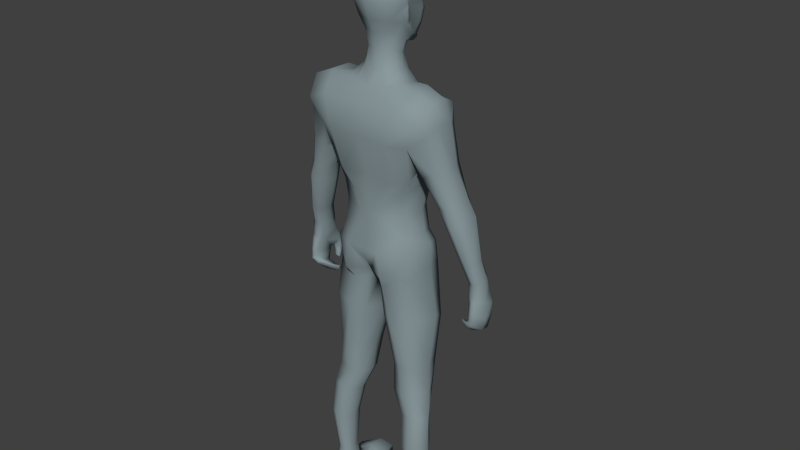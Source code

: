 # Source: zombie.blend  (saved by Blender 2.69.7; exported with 4.5.12 LTS)
import bpy
from mathutils import Matrix  # noqa: F401  (used for matrix-valued properties, if any)

bpy.ops.wm.read_factory_settings(use_empty=True)
scene = bpy.context.scene
scene.name = 'Scene'

# ---- collections
col_collection_1 = bpy.data.collections.new('Collection 1'); scene.collection.children.link(col_collection_1)

# ---- materials (node trees are filled in below, after node groups)
mat_material_001 = bpy.data.materials.new('Material.001')
mat_material_001.alpha_threshold = 0.0
mat_material_001.use_transparent_shadow = False
mat_material_001.diffuse_color = (0.2521, 0.3172, 0.3343, 1.0)
mat_material_001.roughness = 0.5
mat_material_001.specular_intensity = 0.0
mat_material_001.line_color = (0.0, 0.0, 0.0, 1.0)

# ---- material node trees

# ---- world
world_world = bpy.data.worlds.new('World'); scene.world = world_world
world_world.color = (0.05088, 0.05088, 0.05088)
world_world.use_sun_shadow = False
world_world.sun_shadow_jitter_overblur = 0.0
world_world.cycles.sampling_method = 'MANUAL'
world_world.cycles.sample_map_resolution = 256

# ---- meshes
me_cube = bpy.data.meshes.new('Cube')
me_cube.from_pydata([(-0.4382, -0.3302, 0.0005672), (-0.4382, 0.3302, 0.0005672), (0.4382, 0.3302, 0.0005672), (0.4382, -0.3302, 0.0005672), (-0.4382, -0.3302, 2.001), (-0.4382, 0.3302, 2.001), (0.4382, 0.3302, 2.001), (0.4382, -0.3302, 2.001)], [], [(4, 5, 1, 0), (5, 6, 2, 1), (6, 7, 3, 2), (7, 4, 0, 3), (0, 1, 2, 3), (7, 6, 5, 4)])
me_cube.use_remesh_preserve_volume = False
me_cube.use_remesh_preserve_attributes = False
me_cube.use_mirror_vertex_groups = False
me_cube.update()
me_darkseeker = bpy.data.meshes.new('DarkSeeker')
me_darkseeker.from_pydata([(-0.3344, 0.09959, 0.6085), (-0.0437, 0.04356, 1.286), (-0.309, 0.09416, 0.6076), (-0.3577, 0.04059, 0.6026), (-0.05265, 0.02025, 1.295), (-0.03036, -0.03268, 1.313), (-0.3561, 0.07354, 0.6072), (-0.3383, 0.02653, 0.5974), (-0.02598, 0.0626, 1.278), (-0.3122, 0.03535, 0.5973), (-0.04907, -0.005326, 1.305), (-0.3023, 0.06654, 0.6048), (-0.07688, 0.1147, 1.139), (-0.08066, 0.1482, 1.054), (-0.1564, 0.116, 1.06), (-0.1303, 0.08367, 1.168), (-0.08258, 0.1529, 0.9856), (-0.1445, 0.0979, 1.004), (-0.2066, 0.07591, 1.161), (-0.1652, 0.06557, 1.048), (-0.0318, -0.08039, 0.7832), (-0.113, -0.04612, 0.7954), (-0.09594, 0.09155, 0.7876), (-0.04424, 0.1169, 0.7679), (-0.1274, 0.03234, 0.7924), (-0.1595, 0.03063, 0.9663), (-0.1643, 0.0116, 0.9878), (-0.2489, 0.05693, 0.8019), (-0.2898, 0.08241, 0.812), (-0.2679, 0.06845, 0.8958), (-0.2268, 0.0486, 0.8797), (-0.3224, 0.0487, 0.8249), (-0.3119, -0.01002, 0.8219), (-0.2915, -0.01402, 0.8777), (-0.2926, 0.03912, 0.8926), (-0.2875, -0.03599, 0.8064), (-0.2715, -0.03579, 0.8556), (-0.2544, -0.01932, 0.8047), (-0.2362, -0.02715, 0.8553), (-0.227, 0.01681, 0.8039), (-0.2145, 0.006975, 0.8643), (-0.2365, 0.07194, 0.978), (-0.1907, 0.06594, 0.9516), (-0.268, -0.03019, 0.9855), (-0.2636, 0.02347, 0.9863), (-0.2372, -0.06159, 0.974), (-0.1966, -0.05567, 0.9509), (-0.1771, 0.002214, 0.9404), (-0.219, 0.06506, 1.094), (-0.2378, -0.04232, 1.12), (-0.2447, 0.01635, 1.121), (-0.2189, -0.08492, 1.089), (-0.1653, -0.09361, 1.049), (-0.2231, -0.05939, 1.19), (-0.2168, 0.0164, 1.19), (-0.2161, -0.1003, 1.127), (-0.1336, -0.1209, 1.162), (-0.1602, -0.05442, 1.215), (-0.1047, -0.1282, 1.054), (-0.04702, -0.08728, 0.8555), (-0.1117, -0.061, 0.8674), (-0.09283, -0.09143, 0.9155), (-0.1483, -0.05765, 0.9271), (-0.06306, 0.1286, 0.8784), (-0.112, 0.1019, 0.8804), (-0.1347, 0.03744, 0.8872), (-0.05534, -0.06295, 1.209), (-0.08999, -0.03737, 1.219), (-0.06114, 0.07909, 1.191), (-0.08944, 0.05086, 1.201), (-0.1567, 0.01502, 1.217), (-0.0941, 0.01054, 1.212), (-0.05815, -0.1163, 0.6749), (-0.01145, -0.07814, 0.5854), (-0.2028, -0.01595, -0.2992), (-0.1957, -0.01565, -0.2314), (-0.1799, 0.008047, -0.2198), (-0.1835, 0.01314, -0.2841), (-0.1923, -0.05261, -0.2993), (-0.1899, -0.0453, -0.2309), (-0.1675, -0.06712, -0.3022), (-0.1669, -0.05716, -0.2318), (-0.1401, -0.06008, -0.3016), (-0.1445, -0.05152, -0.2313), (-0.1279, -0.02852, -0.2988), (-0.1345, -0.02608, -0.2306), (-0.1381, 0.01043, -0.2924), (-0.1429, 0.005967, -0.2255), (-0.161, 0.02871, -0.2796), (-0.1618, 0.02094, -0.2154), (-0.07354, 0.07552, 0.2331), (-0.1106, 0.09233, 0.2338), (-0.09155, 0.1126, 0.3807), (-0.03469, 0.08554, 0.3851), (-0.1564, 0.07513, 0.2349), (-0.1605, 0.09563, 0.3953), (-0.1757, 0.01749, 0.2392), (-0.1891, 0.0323, 0.4242), (-0.1547, -0.04873, 0.2409), (-0.1608, -0.05585, 0.4313), (-0.1148, -0.06656, 0.2414), (-0.08331, -0.08427, 0.4272), (-0.07393, -0.04382, 0.235), (-0.03778, -0.05184, 0.4144), (-0.05559, 0.01835, 0.2431), (-0.0167, 0.01828, 0.4011), (-0.1143, 0.08528, 0.7042), (-0.1424, 0.0269, 0.7189), (-0.1198, -0.04784, 0.7162), (-0.04704, 0.1082, 0.6365), (-0.01261, 0.09106, 0.5869), (-0.1321, 0.09736, 0.6653), (-0.1637, 0.0288, 0.6876), (-0.144, -0.05884, 0.6571), (-0.0642, 0.1183, 0.6188), (-0.07321, -0.1086, 0.5798), (-0.01776, -0.0624, 0.565), (-0.1428, 0.09677, 0.5938), (-0.1624, 0.03275, 0.6069), (-0.1389, -0.05326, 0.5805), (-0.06788, 0.1212, 0.5848), (-0.05648, -0.08361, 0.5383), (-0.0222, -0.05394, 0.5385), (-0.1962, 0.04056, -0.3335), (-0.2144, 0.01182, -0.3544), (-0.1984, -0.06211, -0.3598), (-0.1714, -0.08644, -0.3551), (-0.1393, -0.08103, -0.3619), (-0.1226, -0.04252, -0.3502), (-0.1352, 0.01701, -0.3484), (-0.1658, 0.0665, -0.318), (-0.07305, -0.0436, 0.1306), (-0.06498, 0.005494, 0.1262), (-0.08499, 0.05183, 0.1141), (-0.1178, -0.06015, 0.1344), (-0.1138, 0.07726, 0.1071), (-0.1647, -0.04508, 0.139), (-0.1602, 0.05447, 0.1256), (-0.184, 0.006729, 0.1432), (-0.1167, -0.05612, 0.04797), (-0.09725, -0.01454, 0.0416), (-0.1105, 0.01989, 0.03815), (-0.1542, -0.06803, 0.06008), (-0.1385, 0.04314, 0.02839), (-0.1869, -0.05304, 0.0548), (-0.1732, 0.02247, 0.03371), (-0.201, -0.01632, 0.0498), (-0.234, 0.1291, -0.3515), (-0.1717, 0.1127, -0.3255), (-0.1765, 0.1745, -0.3361), (-0.2372, 0.08218, -0.3569), (-0.1315, 0.1878, -0.3533), (-0.126, 0.111, -0.3604), (-0.1864, 0.1872, -0.3533), (-0.1867, 0.09644, -0.3832), (-0.1879, 0.1818, -0.3833), (-0.1304, 0.1901, -0.3853), (-0.1267, 0.1108, -0.3857), (-0.1715, -0.005926, -0.3837), (-0.138, 0.007396, -0.3848), (-0.2397, 0.08039, -0.3835), (-0.2387, 0.1311, -0.3827), (-0.2191, -0.0008693, -0.3807), (-0.1721, -0.06423, -0.3836), (-0.1288, -0.03878, -0.3853), (-0.1755, -0.09124, -0.3827), (-0.1389, -0.08236, -0.3862), (-0.2015, -0.06684, -0.3817), (-0.3477, 0.09863, 0.4709), (-0.3642, 0.09305, 0.476), (-0.354, 0.1036, 0.4908), (-0.3403, 0.1054, 0.4868), (-0.3321, 0.09439, 0.4788), (-0.3245, 0.1059, 0.492), (-0.3191, 0.1206, 0.5341), (-0.3465, 0.1171, 0.5238), (-0.3526, 0.09338, 0.5562), (-0.3243, 0.104, 0.5573), (-0.3076, 0.1207, 0.5236), (-0.3125, 0.1007, 0.5565), (-0.3641, 0.05939, 0.5298), (-0.3671, 0.05943, 0.4753), (-0.3509, 0.01635, 0.4956), (-0.3503, 0.0245, 0.541), (-0.3619, 0.05909, 0.5525), (-0.35, 0.02836, 0.5504), (-0.3641, 0.09322, 0.5173), (-0.3585, 0.1054, 0.5025), (-0.3318, 0.05973, 0.4793), (-0.3191, 0.05915, 0.5239), (-0.32, 0.02811, 0.537), (-0.3271, 0.01734, 0.4989), (-0.3097, 0.09475, 0.5145), (-0.3072, 0.1085, 0.5099), (-0.339, 0.01216, 0.5001), (-0.3364, 0.02129, 0.5425), (-0.3285, 0.02224, 0.5466), (-0.3153, 0.03416, 0.5507), (-0.3495, 0.01325, 0.4591), (-0.3404, 0.007752, 0.4675), (-0.3269, 0.01683, 0.4745), (-0.3372, 0.08894, 0.4306), (-0.3431, 0.09261, 0.4245), (-0.3548, 0.08708, 0.4262), (-0.3322, 0.0587, 0.4428), (-0.3558, 0.05555, 0.4296), (-0.2967, 0.02798, 0.4533), (-0.3028, 0.03445, 0.4372), (-0.2875, 0.06378, 0.413), (-0.2735, 0.06899, 0.4222), (-0.2948, 0.03069, 0.4594), (-0.2766, 0.06883, 0.4302), (-0.2956, 0.08924, 0.4045), (-0.2855, 0.09627, 0.4116), (-0.2857, 0.09547, 0.4202), (-0.3398, 0.111, 0.4847), (-0.3297, 0.1094, 0.4837), (-0.3176, 0.114, 0.4866), (-0.3167, 0.1315, 0.502), (-0.3402, 0.1277, 0.4988), (-0.3091, 0.1291, 0.4999), (-0.3435, 0.1145, 0.4867), (-0.3081, 0.1223, 0.4958), (-0.3106, 0.1144, 0.4373), (-0.3141, 0.1118, 0.4428), (-0.3203, 0.1098, 0.4444), (-0.3268, 0.1097, 0.4431), (-0.3122, 0.1171, 0.4324), (-0.3302, 0.1135, 0.4378), (-0.3255, 0.1195, 0.431), (-0.3143, 0.1236, 0.4299), (-0.323, 0.1128, 0.4623), (-0.3298, 0.1131, 0.461), (-0.316, 0.1157, 0.461), (-0.3291, 0.1266, 0.4584), (-0.3156, 0.1306, 0.459), (-0.3117, 0.1262, 0.4629), (-0.3335, 0.1168, 0.4604), (-0.3103, 0.1199, 0.4597), (-0.3149, 0.05606, 0.4131), (-0.321, 0.08431, 0.4046), (-0.3263, 0.01848, 0.4431), (-0.3049, 0.0619, 0.432), (-0.318, 0.02029, 0.4616), (-0.3112, 0.09106, 0.4207), (-0.3135, 0.09295, 0.4112), (-0.3214, 0.01429, 0.455), (-0.0583, 0.1074, 1.433), (-0.04952, 0.1192, 1.444), (-0.02574, 0.126, 1.442), (-0.01895, 0.1231, 1.43), (-0.02976, 0.1224, 1.509), (-0.01412, 0.1377, 1.454), (-0.05013, 0.1308, 1.459), (-0.05311, 0.1075, 1.504), (-0.009352, 0.1355, 1.446), (-0.009178, 0.1322, 1.436), (-0.02574, 0.1451, 1.383), (-0.0207, 0.1331, 1.408), (-0.01031, 0.1454, 1.414), (-0.01541, 0.1558, 1.39), (-0.06038, 0.1174, 1.411), (-0.07268, 0.0887, 1.416), (-0.06932, 0.09422, 1.436), (-0.04235, 0.09954, 1.323), (-0.02527, 0.1261, 1.312), (-0.02526, 0.109, 1.304), (-0.04492, 0.07781, 1.321), (-0.07056, 0.05456, 1.351), (-0.06636, 0.04229, 1.343), (-0.02011, 0.133, 1.348), (-0.03646, 0.1249, 1.356), (-0.02092, 0.1418, 1.361), (-0.06286, 0.02587, 1.332), (-0.04919, 0.05041, 1.321), (-0.06678, 0.111, 1.454), (-0.07235, 0.05595, 1.479), (-0.07582, 0.02409, 1.442), (-0.07471, 0.02687, 1.408), (-0.07411, 0.07709, 1.382), (-0.07599, 0.03003, 1.377), (-0.06764, 0.005891, 1.387), (-0.08164, 0.009532, 1.393), (-0.07956, 0.02246, 1.389), (-0.08191, 0.02222, 1.411), (-0.08142, 0.01907, 1.437), (-0.08797, 0.006589, 1.442), (-0.08588, 0.003617, 1.416), (-0.07103, -0.004599, 1.42), (-0.08732, 0.001729, 1.45), (-0.02589, 0.07399, 1.312), (-0.05695, -0.003204, 1.351), (-0.3133, 0.06698, 0.5544), (-0.04028, -0.03803, 1.367), (-0.05659, 0.09051, 1.517), (-0.0372, 0.1058, 1.533), (-0.06519, -0.06152, 1.457), (-0.05654, -0.04589, 1.402), (-0.08824, -0.001496, 1.499), (-0.07793, 0.04043, 1.486), (-0.06334, -0.04791, 1.522), (-0.04448, 0.08574, 1.548), (-0.06878, 0.06691, 1.523), (-0.07714, 0.01496, 1.533), (-0.05163, 0.004324, 1.557), (-0.06182, 0.1023, 1.369), (-0.009086, 0.1649, 1.395), (-0.02269, 0.1309, 1.332), (-0.03939, 0.1135, 1.339), (-0.321, 0.08145, 0.6727), (-0.2938, 0.07292, 0.6677), (-0.3424, 0.01749, 0.6763), (-0.3442, 0.05534, 0.6774), (-0.3225, 0.0002556, 0.6711), (-0.2968, 0.01194, 0.667), (-0.2855, 0.04387, 0.6684), (-0.2075, -0.02815, -0.06363), (-0.1872, 0.009156, -0.06258), (-0.1967, -0.06707, -0.06203), (-0.1638, -0.08422, -0.06147), (-0.1311, -0.0744, -0.06706), (-0.1158, -0.03545, -0.07001), (-0.1289, 0.006362, -0.06725), (-0.1584, 0.02903, -0.06298), (-0.062, -0.01751, 1.253), (-0.06419, 0.01447, 1.249), (-0.05736, 0.04605, 1.239), (-0.03913, 0.06744, 1.23), (-0.0329, -0.04705, 1.253), (-0.007551, 0.158, 1.385), (-0.01272, 0.15, 1.382), (-0.004815, 0.1641, 1.387), (-0.02051, 0.136, 1.444), (-0.04927, 0.1236, 1.447), (0.3344, 0.09959, 0.6085), (5.817e-06, -0.03823, 1.309), (0.04371, 0.04356, 1.286), (0.309, 0.09416, 0.6076), (0.3577, 0.04059, 0.6026), (0.05266, 0.02025, 1.295), (0.03038, -0.03268, 1.313), (0.3561, 0.07354, 0.6072), (0.3383, 0.02653, 0.5974), (0.02599, 0.0626, 1.278), (0.3122, 0.03534, 0.5973), (5.834e-06, 0.07128, 1.271), (0.04908, -0.005326, 1.305), (0.3023, 0.06654, 0.6048), (0.0769, 0.1147, 1.139), (0.08067, 0.1482, 1.054), (0.1564, 0.116, 1.06), (0.1303, 0.08367, 1.168), (0.08259, 0.1529, 0.9856), (0.1445, 0.0979, 1.004), (5.84e-06, 0.1128, 1.142), (5.846e-06, 0.1529, 1.051), (-0.0002947, 0.1685, 0.979), (0.2066, 0.07591, 1.161), (0.1652, 0.06557, 1.048), (0.03181, -0.08039, 0.7832), (0.113, -0.04612, 0.7954), (5.81e-06, -0.08298, 0.7862), (0.09595, 0.09155, 0.7876), (0.04425, 0.1169, 0.7679), (5.843e-06, 0.1302, 0.772), (0.1274, 0.03234, 0.7924), (0.1595, 0.03063, 0.9663), (0.1643, 0.0116, 0.9878), (0.2489, 0.05693, 0.8019), (0.2899, 0.08241, 0.812), (0.2679, 0.06845, 0.8958), (0.2268, 0.0486, 0.8797), (0.3224, 0.0487, 0.8249), (0.3119, -0.01002, 0.8219), (0.2915, -0.01402, 0.8777), (0.2926, 0.03912, 0.8926), (0.2875, -0.03599, 0.8064), (0.2715, -0.03579, 0.8556), (0.2544, -0.01932, 0.8047), (0.2363, -0.02715, 0.8553), (0.227, 0.01681, 0.8039), (0.2145, 0.006975, 0.8643), (0.2365, 0.07194, 0.978), (0.1907, 0.06594, 0.9516), (0.2681, -0.03019, 0.9855), (0.2636, 0.02347, 0.9863), (0.2372, -0.06159, 0.974), (0.1966, -0.05567, 0.9509), (0.1771, 0.002214, 0.9404), (0.219, 0.06506, 1.094), (0.2378, -0.04232, 1.12), (0.2447, 0.01635, 1.121), (0.2189, -0.08492, 1.089), (0.1653, -0.09361, 1.049), (0.2232, -0.05939, 1.19), (0.2168, 0.0164, 1.19), (0.2161, -0.1003, 1.127), (0.1336, -0.1209, 1.162), (0.1602, -0.05442, 1.215), (0.1047, -0.1282, 1.054), (0.04703, -0.08728, 0.8555), (0.1117, -0.061, 0.8674), (0.09284, -0.09143, 0.9155), (0.1483, -0.05765, 0.9271), (5.809e-06, -0.09032, 0.8592), (5.81e-06, -0.08666, 0.924), (0.06308, 0.1286, 0.8784), (5.845e-06, 0.1427, 0.8744), (0.112, 0.1019, 0.8804), (0.1347, 0.03744, 0.8872), (-0.0002947, -0.1176, 1.053), (-0.0002877, -0.1069, 1.161), (5.812e-06, -0.07429, 1.203), (0.05535, -0.06295, 1.209), (0.09001, -0.03737, 1.219), (0.06115, 0.07909, 1.191), (5.837e-06, 0.09355, 1.179), (0.08945, 0.05086, 1.201), (0.1567, 0.01502, 1.217), (0.09412, 0.01054, 1.212), (-0.0002947, -0.09179, 0.6238), (-0.0002947, -0.09489, 0.6599), (0.05817, -0.1163, 0.6749), (0.01146, -0.07814, 0.5854), (0.2028, -0.01595, -0.2992), (0.1957, -0.01565, -0.2314), (0.1799, 0.008047, -0.2198), (0.1835, 0.01314, -0.2841), (0.1923, -0.05261, -0.2993), (0.1899, -0.0453, -0.2309), (0.1675, -0.06712, -0.3022), (0.1669, -0.05716, -0.2318), (0.1401, -0.06008, -0.3016), (0.1445, -0.05152, -0.2313), (0.1279, -0.02852, -0.2988), (0.1345, -0.02608, -0.2306), (0.1381, 0.01043, -0.2924), (0.1429, 0.005967, -0.2255), (0.161, 0.02871, -0.2796), (0.1618, 0.02094, -0.2154), (0.07355, 0.07552, 0.2331), (0.1106, 0.09233, 0.2338), (0.09156, 0.1126, 0.3807), (0.0347, 0.08554, 0.3851), (0.1564, 0.07513, 0.2349), (0.1605, 0.09563, 0.3953), (0.1757, 0.01749, 0.2392), (0.1892, 0.0323, 0.4242), (0.1547, -0.04873, 0.2409), (0.1608, -0.05585, 0.4313), (0.1148, -0.06656, 0.2414), (0.08333, -0.08427, 0.4272), (0.07394, -0.04382, 0.235), (0.03779, -0.05184, 0.4144), (0.0556, 0.01835, 0.2431), (0.01671, 0.01828, 0.4011), (0.1143, 0.08528, 0.7042), (0.1425, 0.0269, 0.7189), (0.1198, -0.04784, 0.7162), (-0.0002947, 0.1271, 0.629), (0.04705, 0.1082, 0.6365), (0.01262, 0.09106, 0.5869), (-0.0002947, 0.07663, 0.6016), (5.825e-06, 0.01112, 0.5817), (0.1322, 0.09736, 0.6653), (0.1637, 0.0288, 0.6876), (0.144, -0.05884, 0.6571), (0.06421, 0.1183, 0.6188), (0.07323, -0.1086, 0.5798), (0.01777, -0.0624, 0.565), (0.1428, 0.09677, 0.5938), (0.1624, 0.03275, 0.6069), (0.1389, -0.05326, 0.5805), (0.06789, 0.1212, 0.5848), (0.05649, -0.08361, 0.5383), (0.02221, -0.05394, 0.5385), (0.1962, 0.04056, -0.3335), (0.2144, 0.01182, -0.3544), (0.1984, -0.06211, -0.3598), (0.1715, -0.08644, -0.3551), (0.1393, -0.08103, -0.3619), (0.1226, -0.04252, -0.3502), (0.1353, 0.01701, -0.3484), (0.1658, 0.0665, -0.318), (0.07306, -0.0436, 0.1306), (0.065, 0.005494, 0.1262), (0.085, 0.05183, 0.1141), (0.1179, -0.06015, 0.1344), (0.1138, 0.07726, 0.1071), (0.1647, -0.04508, 0.139), (0.1602, 0.05447, 0.1256), (0.184, 0.006729, 0.1432), (0.1167, -0.05612, 0.04797), (0.09726, -0.01454, 0.0416), (0.1105, 0.01989, 0.03815), (0.1542, -0.06803, 0.06008), (0.1385, 0.04314, 0.02839), (0.1869, -0.05304, 0.0548), (0.1733, 0.02247, 0.03371), (0.2011, -0.01632, 0.0498), (0.234, 0.1291, -0.3515), (0.1717, 0.1127, -0.3255), (0.1765, 0.1745, -0.3361), (0.2372, 0.08218, -0.3569), (0.1315, 0.1878, -0.3533), (0.126, 0.111, -0.3604), (0.1864, 0.1872, -0.3533), (0.1867, 0.09644, -0.3832), (0.1879, 0.1818, -0.3833), (0.1304, 0.1901, -0.3853), (0.1267, 0.1108, -0.3857), (0.1715, -0.005926, -0.3837), (0.138, 0.007396, -0.3848), (0.2397, 0.08039, -0.3835), (0.2387, 0.1311, -0.3827), (0.2191, -0.0008694, -0.3807), (0.1721, -0.06423, -0.3836), (0.1288, -0.03878, -0.3853), (0.1755, -0.09124, -0.3827), (0.1389, -0.08236, -0.3862), (0.2015, -0.06684, -0.3817), (0.3477, 0.09863, 0.4709), (0.3642, 0.09305, 0.476), (0.354, 0.1036, 0.4908), (0.3404, 0.1054, 0.4868), (0.3322, 0.09439, 0.4788), (0.3245, 0.1059, 0.492), (0.3191, 0.1206, 0.5341), (0.3465, 0.1171, 0.5238), (0.3526, 0.09338, 0.5562), (0.3243, 0.104, 0.5573), (0.3076, 0.1207, 0.5236), (0.3125, 0.1007, 0.5565), (0.3641, 0.05939, 0.5298), (0.3671, 0.05943, 0.4753), (0.3509, 0.01635, 0.4956), (0.3503, 0.0245, 0.541), (0.3619, 0.05909, 0.5525), (0.35, 0.02836, 0.5504), (0.3641, 0.09322, 0.5173), (0.3585, 0.1054, 0.5025), (0.3318, 0.05973, 0.4793), (0.3191, 0.05915, 0.5239), (0.32, 0.02811, 0.537), (0.3272, 0.01734, 0.4989), (0.3097, 0.09475, 0.5145), (0.3073, 0.1085, 0.5099), (0.339, 0.01216, 0.5001), (0.3364, 0.02129, 0.5425), (0.3286, 0.02224, 0.5466), (0.3153, 0.03416, 0.5507), (0.3496, 0.01325, 0.4591), (0.3404, 0.007752, 0.4675), (0.3269, 0.01683, 0.4745), (0.3372, 0.08894, 0.4306), (0.3431, 0.09261, 0.4245), (0.3548, 0.08708, 0.4262), (0.3323, 0.0587, 0.4428), (0.3558, 0.05555, 0.4296), (0.2967, 0.02798, 0.4533), (0.3028, 0.03445, 0.4372), (0.2875, 0.06378, 0.413), (0.2735, 0.06899, 0.4222), (0.2948, 0.03069, 0.4594), (0.2766, 0.06883, 0.4302), (0.2956, 0.08924, 0.4045), (0.2855, 0.09627, 0.4116), (0.2857, 0.09547, 0.4202), (0.3398, 0.111, 0.4847), (0.3297, 0.1094, 0.4837), (0.3176, 0.114, 0.4866), (0.3168, 0.1315, 0.502), (0.3402, 0.1277, 0.4988), (0.3091, 0.1291, 0.4999), (0.3435, 0.1145, 0.4867), (0.3081, 0.1223, 0.4958), (0.3106, 0.1144, 0.4373), (0.3141, 0.1118, 0.4428), (0.3204, 0.1098, 0.4444), (0.3268, 0.1097, 0.4431), (0.3122, 0.1171, 0.4324), (0.3302, 0.1135, 0.4378), (0.3256, 0.1195, 0.431), (0.3143, 0.1236, 0.4299), (0.323, 0.1128, 0.4623), (0.3298, 0.1131, 0.461), (0.316, 0.1157, 0.461), (0.3291, 0.1266, 0.4584), (0.3156, 0.1306, 0.459), (0.3117, 0.1262, 0.4629), (0.3335, 0.1168, 0.4604), (0.3103, 0.1199, 0.4597), (0.315, 0.05606, 0.4131), (0.321, 0.08431, 0.4046), (0.3263, 0.01848, 0.4431), (0.3049, 0.0619, 0.432), (0.318, 0.02029, 0.4616), (0.3112, 0.09106, 0.4207), (0.3135, 0.09295, 0.4112), (0.3214, 0.01429, 0.455), (0.05831, 0.1074, 1.433), (0.04953, 0.1192, 1.444), (0.02575, 0.126, 1.442), (0.01896, 0.1231, 1.43), (0.02977, 0.1224, 1.509), (0.01413, 0.1377, 1.454), (0.05014, 0.1308, 1.459), (0.05312, 0.1075, 1.504), (5.843e-06, 0.1296, 1.512), (5.844e-06, 0.1394, 1.456), (0.009364, 0.1355, 1.446), (0.00919, 0.1322, 1.436), (0.02575, 0.1451, 1.383), (0.02071, 0.1331, 1.408), (0.01032, 0.1454, 1.414), (0.01542, 0.1558, 1.39), (5.844e-06, 0.1374, 1.437), (5.846e-06, 0.1553, 1.416), (0.06039, 0.1174, 1.411), (0.07269, 0.0887, 1.416), (0.06933, 0.09422, 1.436), (0.04236, 0.09954, 1.323), (0.02528, 0.1261, 1.312), (0.02528, 0.109, 1.304), (0.04493, 0.07781, 1.321), (0.07057, 0.05456, 1.351), (0.06637, 0.04229, 1.343), (5.842e-06, 0.1281, 1.299), (5.844e-06, 0.1378, 1.308), (0.02012, 0.133, 1.348), (0.03647, 0.1249, 1.356), (0.02094, 0.1418, 1.361), (5.846e-06, 0.1498, 1.362), (5.845e-06, 0.1435, 1.343), (0.06288, 0.02587, 1.332), (0.0492, 0.05041, 1.321), (0.06679, 0.111, 1.454), (0.07236, 0.05595, 1.479), (0.07583, 0.02409, 1.442), (5.844e-06, 0.1379, 1.448), (0.07473, 0.02687, 1.408), (0.07412, 0.07709, 1.382), (0.076, 0.03003, 1.377), (0.06765, 0.005891, 1.387), (0.08166, 0.009532, 1.393), (0.07957, 0.02246, 1.389), (0.08192, 0.02222, 1.411), (0.08144, 0.01907, 1.437), (0.08798, 0.006589, 1.442), (0.08589, 0.003617, 1.416), (0.07104, -0.004599, 1.42), (0.08734, 0.001729, 1.45), (5.836e-06, 0.08436, 1.303), (0.0259, 0.07399, 1.312), (0.05696, -0.003204, 1.351), (0.3133, 0.06698, 0.5544), (0.04029, -0.03803, 1.367), (0.0566, 0.09051, 1.517), (0.03721, 0.1058, 1.533), (5.84e-06, 0.1128, 1.544), (5.813e-06, -0.06395, 1.402), (5.811e-06, -0.08175, 1.46), (0.0652, -0.06152, 1.457), (0.05655, -0.04589, 1.402), (0.08825, -0.001496, 1.499), (0.07795, 0.04043, 1.486), (0.06335, -0.04791, 1.522), (5.813e-06, -0.06702, 1.535), (5.816e-06, -0.04701, 1.362), (5.837e-06, 0.09145, 1.559), (0.04449, 0.08574, 1.548), (0.06879, 0.06691, 1.523), (0.07716, 0.01496, 1.533), (0.05164, 0.004324, 1.557), (5.822e-06, -0.003041, 1.572), (0.06184, 0.1023, 1.369), (5.848e-06, 0.1686, 1.394), (0.009098, 0.1649, 1.395), (0.0227, 0.1309, 1.332), (0.0394, 0.1135, 1.339), (5.844e-06, 0.14, 1.332), (0.321, 0.08145, 0.6727), (0.2938, 0.07292, 0.6677), (0.3424, 0.01749, 0.6763), (0.3442, 0.05534, 0.6774), (0.3225, 0.0002555, 0.6711), (0.2968, 0.01194, 0.667), (0.2855, 0.04387, 0.6684), (0.2076, -0.02815, -0.06363), (0.1872, 0.009156, -0.06258), (0.1967, -0.06707, -0.06203), (0.1638, -0.08422, -0.06147), (0.1311, -0.0744, -0.06706), (0.1158, -0.03545, -0.07001), (0.1289, 0.006362, -0.06725), (0.1584, 0.02903, -0.06298), (0.06201, -0.01751, 1.253), (0.0642, 0.01447, 1.249), (0.05737, 0.04605, 1.239), (5.835e-06, 0.07766, 1.221), (0.03914, 0.06744, 1.23), (0.03291, -0.04705, 1.253), (5.815e-06, -0.05067, 1.249), (5.846e-06, 0.1548, 1.382), (0.007563, 0.158, 1.385), (0.01273, 0.15, 1.382), (5.848e-06, 0.1656, 1.387), (0.004827, 0.1641, 1.387), (0.02052, 0.136, 1.444), (0.04928, 0.1236, 1.447)], [], [(9, 314, 313, 7), (6, 312, 309, 0), (324, 10, 4, 325), (11, 315, 314, 9), (3, 311, 312, 6), (311, 3, 7, 313), (2, 310, 315, 11), (12, 13, 14, 15), (13, 16, 17, 14), (354, 355, 13, 12), (355, 356, 16, 13), (106, 107, 24, 22), (459, 109, 23, 364), (107, 108, 21, 24), (108, 72, 20, 21), (65, 24, 21, 60), (109, 106, 22, 23), (17, 25, 19), (19, 25, 26), (27, 28, 29, 30), (31, 32, 33, 34), (32, 35, 36, 33), (28, 31, 34, 29), (35, 37, 38, 36), (39, 27, 30, 40), (37, 39, 40, 38), (30, 29, 41, 42), (34, 33, 43, 44), (33, 36, 45, 43), (29, 34, 44, 41), (36, 38, 46, 45), (40, 30, 42, 47), (38, 40, 47, 46), (42, 41, 48, 19), (44, 43, 49, 50), (43, 45, 51, 49), (41, 44, 50, 48), (45, 46, 52, 51), (47, 42, 19, 26), (46, 47, 26, 52), (50, 49, 53, 54), (49, 51, 55, 53), (55, 56, 57, 53), (55, 52, 58, 56), (51, 52, 55), (50, 54, 18, 48), (19, 48, 18), (59, 20, 361, 404), (59, 61, 62, 60), (364, 23, 63, 407), (404, 405, 61, 59), (23, 22, 64, 63), (63, 16, 356, 407), (24, 65, 64, 22), (64, 17, 16, 63), (17, 64, 65, 25), (25, 65, 60, 62), (60, 21, 20, 59), (62, 61, 58, 52), (61, 405, 410, 58), (58, 410, 411, 56), (412, 66, 56, 411), (66, 67, 57, 56), (15, 69, 68, 12), (54, 70, 15, 18), (18, 15, 14), (53, 57, 70, 54), (14, 17, 19), (18, 14, 19), (57, 67, 71, 70), (26, 25, 62, 52), (72, 73, 420), (72, 420, 421), (74, 75, 76, 77), (75, 74, 78, 79), (79, 78, 80, 81), (81, 80, 82, 83), (83, 82, 84, 85), (85, 84, 86, 87), (87, 86, 88, 89), (89, 88, 77, 76), (90, 91, 92, 93), (91, 94, 95, 92), (94, 96, 97, 95), (96, 98, 99, 97), (98, 100, 101, 99), (100, 102, 103, 101), (102, 104, 105, 103), (104, 90, 93, 105), (110, 109, 459, 462), (110, 462, 463), (73, 463, 420), (111, 112, 107, 106), (112, 113, 108, 107), (114, 111, 106, 109), (113, 115, 72, 108), (114, 109, 110), (115, 116, 73, 72), (116, 463, 73), (117, 118, 112, 111), (118, 119, 113, 112), (120, 117, 111, 114), (119, 121, 115, 113), (120, 114, 110), (121, 122, 116, 115), (122, 463, 116), (95, 97, 118, 117), (97, 99, 119, 118), (92, 95, 117, 120), (99, 101, 121, 119), (93, 92, 120, 110), (101, 103, 122, 121), (105, 93, 110, 463), (103, 105, 463, 122), (123, 124, 74, 77), (124, 125, 78, 74), (125, 126, 80, 78), (126, 127, 82, 80), (128, 129, 86, 84), (127, 128, 84, 82), (130, 123, 77, 88), (129, 130, 88, 86), (131, 132, 104, 102), (133, 90, 104, 132), (134, 131, 102, 100), (135, 91, 90, 133), (136, 134, 100, 98), (137, 94, 91, 135), (138, 136, 98, 96), (138, 96, 94, 137), (139, 140, 132, 131), (141, 133, 132, 140), (142, 139, 131, 134), (143, 135, 133, 141), (144, 142, 134, 136), (145, 137, 135, 143), (146, 144, 136, 138), (146, 138, 137, 145), (147, 148, 149), (148, 147, 150), (151, 148, 152), (148, 151, 149), (129, 152, 148), (130, 129, 148), (148, 123, 130), (150, 123, 148), (124, 123, 150), (153, 149, 151), (149, 153, 147), (154, 155, 156, 157), (158, 154, 157, 159), (160, 161, 155, 154), (162, 160, 154, 158), (163, 158, 159, 164), (165, 163, 164, 166), (167, 162, 158, 163), (167, 163, 165), (165, 126, 125, 167), (166, 127, 126, 165), (161, 147, 153, 155), (155, 153, 151, 156), (167, 125, 124, 162), (164, 128, 127, 166), (159, 129, 128, 164), (162, 124, 150, 160), (160, 150, 147, 161), (156, 151, 152, 157), (157, 152, 129, 159), (168, 169, 170, 171), (172, 168, 171, 173), (174, 175, 176, 177), (178, 174, 177, 179), (180, 181, 182, 183), (184, 180, 183, 185), (180, 184, 176, 186), (181, 180, 186, 169), (175, 187, 186, 176), (169, 186, 187, 170), (188, 189, 190, 191), (189, 188, 172, 192), (192, 172, 173, 193), (179, 192, 193, 178), (183, 182, 194, 195), (185, 183, 195, 196), (195, 194, 191, 190), (196, 195, 190, 197), (198, 199, 194, 182), (199, 200, 191, 194), (201, 202, 168, 172), (202, 203, 169, 168), (204, 201, 172, 188), (200, 204, 188, 191), (205, 198, 182, 181), (203, 205, 181, 169), (206, 207, 208, 209), (210, 206, 209, 211), (209, 208, 212, 213), (211, 209, 213, 214), (215, 216, 171, 170), (216, 217, 173, 171), (218, 219, 175, 174), (220, 218, 174, 178), (219, 221, 187, 175), (221, 215, 170, 187), (222, 220, 178, 193), (217, 222, 193, 173), (223, 224, 225, 226), (227, 223, 226, 228), (227, 228, 229, 230), (231, 216, 215, 232), (225, 231, 232, 226), (233, 217, 216, 231), (224, 233, 231, 225), (234, 219, 218, 235), (229, 234, 235, 230), (235, 218, 220, 236), (230, 235, 236, 227), (237, 221, 219, 234), (228, 237, 234, 229), (232, 215, 221, 237), (226, 232, 237, 228), (236, 220, 222, 238), (227, 236, 238, 223), (238, 222, 217, 233), (223, 238, 233, 224), (239, 205, 203, 240), (208, 239, 240, 212), (241, 198, 205, 239), (207, 241, 239, 208), (242, 204, 200, 243), (211, 242, 243, 210), (244, 201, 204, 242), (214, 244, 242, 211), (240, 203, 202, 245), (212, 240, 245, 213), (245, 202, 201, 244), (213, 245, 244, 214), (243, 200, 199, 246), (210, 243, 246, 206), (246, 199, 198, 241), (206, 246, 241, 207), (247, 248, 249, 250), (251, 252, 253, 254), (252, 251, 608, 609), (250, 249, 255, 256), (257, 258, 259, 260), (259, 256, 616, 617), (258, 250, 256, 259), (257, 261, 258), (261, 262, 263, 247), (264, 265, 266, 267), (268, 264, 267, 269), (265, 628, 627, 266), (270, 271, 272), (271, 261, 257, 272), (270, 272, 632, 633), (273, 269, 267, 274), (275, 263, 276), (277, 276, 263, 262), (261, 247, 250, 258), (616, 256, 255, 639), (639, 255, 252, 609), (278, 279, 268, 280), (277, 262, 279, 278), (281, 280, 268, 269), (282, 283, 280, 281), (284, 285, 277, 278), (283, 284, 278, 280), (286, 287, 288, 289), (282, 281, 288, 287), (285, 286, 289, 277), (287, 286, 285, 284), (284, 283, 282, 287), (290, 266, 627, 652), (274, 267, 266, 290), (281, 269, 273, 291), (248, 247, 263, 275), (6, 184, 3), (6, 0, 176, 184), (3, 184, 185, 7), (189, 192, 179, 292), (189, 292, 197, 190), (176, 0, 177), (177, 0, 2), (2, 179, 177), (11, 292, 179, 2), (7, 185, 196), (7, 196, 9), (196, 197, 9), (292, 11, 9, 197), (291, 293, 281), (294, 254, 276), (294, 295, 251, 254), (659, 608, 251, 295), (275, 276, 254), (275, 254, 253), (296, 297, 660, 661), (297, 296, 289, 288), (298, 299, 277, 289), (300, 298, 289, 296), (300, 296, 661, 667), (297, 288, 281), (660, 297, 293, 668), (299, 276, 277), (297, 281, 293), (301, 669, 659, 295), (302, 301, 295, 294), (299, 302, 294, 276), (301, 302, 303, 304), (304, 674, 669, 301), (304, 300, 667, 674), (303, 298, 300, 304), (303, 302, 299, 298), (305, 262, 261), (271, 305, 261), (305, 279, 262), (305, 264, 268), (279, 305, 268), (306, 259, 617), (676, 306, 617), (306, 260, 259), (270, 307, 308, 271), (307, 265, 264, 308), (633, 680, 307, 270), (680, 628, 265, 307), (271, 308, 305), (308, 264, 305), (70, 71, 69, 15), (309, 28, 27, 310), (293, 5, 335, 668), (311, 32, 31, 312), (32, 311, 313, 35), (325, 4, 1, 326), (291, 10, 5, 293), (312, 31, 28, 309), (68, 416, 354, 12), (314, 37, 35, 313), (327, 8, 345, 699), (310, 27, 39, 315), (326, 1, 8, 327), (315, 39, 37, 314), (75, 316, 317, 76), (316, 146, 145, 317), (146, 316, 318, 144), (316, 75, 79, 318), (144, 318, 319, 142), (318, 79, 81, 319), (142, 319, 320, 139), (319, 81, 83, 320), (139, 320, 321, 140), (320, 83, 85, 321), (140, 321, 322, 141), (321, 85, 87, 322), (141, 322, 323, 143), (322, 87, 89, 323), (143, 323, 317, 145), (323, 89, 76, 317), (328, 66, 412, 702), (10, 291, 273, 4), (4, 273, 274, 1), (8, 290, 652, 345), (1, 274, 290, 8), (10, 324, 328, 5), (5, 328, 702, 335), (71, 325, 326, 69), (68, 327, 699, 416), (66, 328, 324, 67), (0, 309, 310, 2), (69, 326, 327, 68), (67, 324, 325, 71), (329, 703, 330), (260, 329, 330, 257), (330, 632, 272), (257, 330, 272), (330, 703, 632), (72, 421, 361, 20), (331, 703, 329), (306, 331, 329, 260), (706, 703, 331), (676, 706, 331, 306), (249, 332, 255), (332, 252, 255), (253, 333, 275), (333, 248, 275), (252, 332, 333, 253), (332, 249, 248, 333), (344, 342, 685, 686), (341, 334, 681, 684), (696, 697, 339, 346), (347, 344, 686, 687), (338, 341, 684, 683), (683, 685, 342, 338), (337, 347, 687, 682), (348, 351, 350, 349), (349, 350, 353, 352), (354, 348, 349, 355), (355, 349, 352, 356), (456, 362, 365, 457), (459, 364, 363, 460), (457, 365, 360, 458), (458, 360, 359, 422), (409, 401, 360, 365), (460, 363, 362, 456), (353, 358, 366), (358, 367, 366), (368, 371, 370, 369), (372, 375, 374, 373), (373, 374, 377, 376), (369, 370, 375, 372), (376, 377, 379, 378), (380, 381, 371, 368), (378, 379, 381, 380), (371, 383, 382, 370), (375, 385, 384, 374), (374, 384, 386, 377), (370, 382, 385, 375), (377, 386, 387, 379), (381, 388, 383, 371), (379, 387, 388, 381), (383, 358, 389, 382), (385, 391, 390, 384), (384, 390, 392, 386), (382, 389, 391, 385), (386, 392, 393, 387), (388, 367, 358, 383), (387, 393, 367, 388), (391, 395, 394, 390), (390, 394, 396, 392), (396, 394, 398, 397), (396, 397, 399, 393), (392, 396, 393), (391, 389, 357, 395), (358, 357, 389), (400, 404, 361, 359), (400, 401, 403, 402), (364, 407, 406, 363), (404, 400, 402, 405), (363, 406, 408, 362), (406, 407, 356, 352), (365, 362, 408, 409), (408, 406, 352, 353), (353, 366, 409, 408), (366, 403, 401, 409), (401, 400, 359, 360), (403, 393, 399, 402), (402, 399, 410, 405), (399, 397, 411, 410), (412, 411, 397, 413), (413, 397, 398, 414), (351, 348, 415, 417), (395, 357, 351, 418), (357, 350, 351), (394, 395, 418, 398), (350, 358, 353), (357, 358, 350), (398, 418, 419, 414), (367, 393, 403, 366), (422, 420, 423), (422, 421, 420), (424, 427, 426, 425), (425, 429, 428, 424), (429, 431, 430, 428), (431, 433, 432, 430), (433, 435, 434, 432), (435, 437, 436, 434), (437, 439, 438, 436), (439, 426, 427, 438), (440, 443, 442, 441), (441, 442, 445, 444), (444, 445, 447, 446), (446, 447, 449, 448), (448, 449, 451, 450), (450, 451, 453, 452), (452, 453, 455, 454), (454, 455, 443, 440), (461, 462, 459, 460), (461, 463, 462), (423, 420, 463), (464, 456, 457, 465), (465, 457, 458, 466), (467, 460, 456, 464), (466, 458, 422, 468), (467, 461, 460), (468, 422, 423, 469), (469, 423, 463), (470, 464, 465, 471), (471, 465, 466, 472), (473, 467, 464, 470), (472, 466, 468, 474), (473, 461, 467), (474, 468, 469, 475), (475, 469, 463), (445, 470, 471, 447), (447, 471, 472, 449), (442, 473, 470, 445), (449, 472, 474, 451), (443, 461, 473, 442), (451, 474, 475, 453), (455, 463, 461, 443), (453, 475, 463, 455), (476, 427, 424, 477), (477, 424, 428, 478), (478, 428, 430, 479), (479, 430, 432, 480), (481, 434, 436, 482), (480, 432, 434, 481), (483, 438, 427, 476), (482, 436, 438, 483), (484, 452, 454, 485), (486, 485, 454, 440), (487, 450, 452, 484), (488, 486, 440, 441), (489, 448, 450, 487), (490, 488, 441, 444), (491, 446, 448, 489), (491, 490, 444, 446), (492, 484, 485, 493), (494, 493, 485, 486), (495, 487, 484, 492), (496, 494, 486, 488), (497, 489, 487, 495), (498, 496, 488, 490), (499, 491, 489, 497), (499, 498, 490, 491), (500, 502, 501), (501, 503, 500), (504, 505, 501), (501, 502, 504), (482, 501, 505), (483, 501, 482), (501, 483, 476), (503, 501, 476), (477, 503, 476), (506, 504, 502), (502, 500, 506), (507, 510, 509, 508), (511, 512, 510, 507), (513, 507, 508, 514), (515, 511, 507, 513), (516, 517, 512, 511), (518, 519, 517, 516), (520, 516, 511, 515), (520, 518, 516), (518, 520, 478, 479), (519, 518, 479, 480), (514, 508, 506, 500), (508, 509, 504, 506), (520, 515, 477, 478), (517, 519, 480, 481), (512, 517, 481, 482), (515, 513, 503, 477), (513, 514, 500, 503), (509, 510, 505, 504), (510, 512, 482, 505), (521, 524, 523, 522), (525, 526, 524, 521), (527, 530, 529, 528), (531, 532, 530, 527), (533, 536, 535, 534), (537, 538, 536, 533), (533, 539, 529, 537), (534, 522, 539, 533), (528, 529, 539, 540), (522, 523, 540, 539), (541, 544, 543, 542), (542, 545, 525, 541), (545, 546, 526, 525), (532, 531, 546, 545), (536, 548, 547, 535), (538, 549, 548, 536), (548, 543, 544, 547), (549, 550, 543, 548), (551, 535, 547, 552), (552, 547, 544, 553), (554, 525, 521, 555), (555, 521, 522, 556), (557, 541, 525, 554), (553, 544, 541, 557), (558, 534, 535, 551), (556, 522, 534, 558), (559, 562, 561, 560), (563, 564, 562, 559), (562, 566, 565, 561), (564, 567, 566, 562), (568, 523, 524, 569), (569, 524, 526, 570), (571, 527, 528, 572), (573, 531, 527, 571), (572, 528, 540, 574), (574, 540, 523, 568), (575, 546, 531, 573), (570, 526, 546, 575), (576, 579, 578, 577), (580, 581, 579, 576), (580, 583, 582, 581), (584, 585, 568, 569), (578, 579, 585, 584), (586, 584, 569, 570), (577, 578, 584, 586), (587, 588, 571, 572), (582, 583, 588, 587), (588, 589, 573, 571), (583, 580, 589, 588), (590, 587, 572, 574), (581, 582, 587, 590), (585, 590, 574, 568), (579, 581, 590, 585), (589, 591, 575, 573), (580, 576, 591, 589), (591, 586, 570, 575), (576, 577, 586, 591), (592, 593, 556, 558), (561, 565, 593, 592), (594, 592, 558, 551), (560, 561, 592, 594), (595, 596, 553, 557), (564, 563, 596, 595), (597, 595, 557, 554), (567, 564, 595, 597), (593, 598, 555, 556), (565, 566, 598, 593), (598, 597, 554, 555), (566, 567, 597, 598), (596, 599, 552, 553), (563, 559, 599, 596), (599, 594, 551, 552), (559, 560, 594, 599), (600, 603, 602, 601), (604, 607, 606, 605), (605, 609, 608, 604), (603, 611, 610, 602), (612, 615, 614, 613), (614, 617, 616, 611), (613, 614, 611, 603), (612, 613, 618), (618, 600, 620, 619), (621, 624, 623, 622), (625, 626, 624, 621), (622, 623, 627, 628), (629, 631, 630), (630, 631, 612, 618), (629, 633, 632, 631), (634, 635, 624, 626), (636, 637, 620), (638, 619, 620, 637), (618, 613, 603, 600), (616, 639, 610, 611), (639, 609, 605, 610), (640, 642, 625, 641), (638, 640, 641, 619), (643, 626, 625, 642), (644, 643, 642, 645), (646, 640, 638, 647), (645, 642, 640, 646), (648, 651, 650, 649), (644, 649, 650, 643), (647, 638, 651, 648), (649, 646, 647, 648), (646, 649, 644, 645), (653, 652, 627, 623), (635, 653, 623, 624), (643, 654, 634, 626), (601, 636, 620, 600), (341, 338, 537), (341, 537, 529, 334), (338, 342, 538, 537), (542, 655, 532, 545), (542, 543, 550, 655), (529, 530, 334), (530, 337, 334), (337, 530, 532), (347, 337, 532, 655), (342, 549, 538), (342, 344, 549), (549, 344, 550), (655, 550, 344, 347), (654, 643, 656), (657, 637, 607), (657, 607, 604, 658), (659, 658, 604, 608), (636, 607, 637), (636, 606, 607), (662, 661, 660, 663), (663, 650, 651, 662), (664, 651, 638, 665), (666, 662, 651, 664), (666, 667, 661, 662), (663, 643, 650), (660, 668, 656, 663), (665, 638, 637), (663, 656, 643), (670, 658, 659, 669), (671, 657, 658, 670), (665, 637, 657, 671), (670, 673, 672, 671), (673, 670, 669, 674), (673, 674, 667, 666), (672, 673, 666, 664), (672, 664, 665, 671), (675, 618, 619), (630, 618, 675), (675, 619, 641), (675, 625, 621), (641, 625, 675), (677, 617, 614), (676, 617, 677), (677, 614, 615), (629, 630, 679, 678), (678, 679, 621, 622), (633, 629, 678, 680), (680, 678, 622, 628), (630, 675, 679), (679, 675, 621), (418, 351, 417, 419), (681, 682, 368, 369), (656, 668, 335, 340), (683, 684, 372, 373), (373, 376, 685, 683), (697, 698, 336, 339), (654, 656, 340, 346), (684, 681, 369, 372), (415, 348, 354, 416), (686, 685, 376, 378), (700, 699, 345, 343), (682, 687, 380, 368), (698, 700, 343, 336), (687, 686, 378, 380), (425, 426, 689, 688), (688, 689, 498, 499), (499, 497, 690, 688), (688, 690, 429, 425), (497, 495, 691, 690), (690, 691, 431, 429), (495, 492, 692, 691), (691, 692, 433, 431), (492, 493, 693, 692), (692, 693, 435, 433), (493, 494, 694, 693), (693, 694, 437, 435), (494, 496, 695, 694), (694, 695, 439, 437), (496, 498, 689, 695), (695, 689, 426, 439), (701, 702, 412, 413), (346, 339, 634, 654), (339, 336, 635, 634), (343, 345, 652, 653), (336, 343, 653, 635), (346, 340, 701, 696), (340, 335, 702, 701), (419, 417, 698, 697), (415, 416, 699, 700), (413, 414, 696, 701), (334, 337, 682, 681), (417, 415, 700, 698), (414, 419, 697, 696), (704, 705, 703), (615, 612, 705, 704), (705, 631, 632), (612, 631, 705), (705, 632, 703), (422, 359, 361, 421), (707, 704, 703), (677, 615, 704, 707), (706, 707, 703), (676, 677, 707, 706), (602, 610, 708), (708, 610, 605), (606, 636, 709), (709, 636, 601), (605, 606, 709, 708), (708, 709, 601, 602)])
me_darkseeker.polygons.foreach_set('use_smooth', [True] * 772)
_uv = me_darkseeker.uv_layers.new(name='UVMap')
_uv.uv.foreach_set('vector', [0.1206, 0.4989, 0.1386, 0.5334, 0.1085, 0.5354, 0.09001, 0.499, 0.06906, 0.5038, 0.08302, 0.5385, 0.1102, 0.5362, 0.09456, 0.5044, 0.414, 0.8229, 0.4291, 0.8489, 0.4249, 0.8437, 0.4114, 0.8209, 0.1322, 0.5026, 0.1518, 0.5341, 0.1386, 0.5334, 0.1206, 0.4989, 0.06721, 0.5015, 0.08519, 0.538, 0.08302, 0.5385, 0.06906, 0.5038, 0.08519, 0.538, 0.06721, 0.5015, 0.09001, 0.499, 0.1085, 0.5354, 0.1244, 0.504, 0.1422, 0.5337, 0.1518, 0.5341, 0.1322, 0.5026, 0.3965, 0.7667, 0.3921, 0.7248, 0.3033, 0.7277, 0.3339, 0.7809, 0.3921, 0.7248, 0.3898, 0.6909, 0.3172, 0.6998, 0.3033, 0.7277, 0.4867, 0.7684, 0.4867, 0.7232, 0.3921, 0.7248, 0.3965, 0.7667, 0.4867, 0.7232, 0.4863, 0.6876, 0.3898, 0.6909, 0.3921, 0.7248, 0.3527, 0.5518, 0.3196, 0.559, 0.3372, 0.5954, 0.3742, 0.593, 0.4863, 0.5146, 0.4315, 0.5183, 0.4348, 0.5833, 0.4867, 0.5853, 0.3196, 0.559, 0.3462, 0.5577, 0.3542, 0.5969, 0.3372, 0.5954, 0.3462, 0.5577, 0.4185, 0.5373, 0.4494, 0.5908, 0.3542, 0.5969, 0.3287, 0.6422, 0.3372, 0.5954, 0.3542, 0.5969, 0.3557, 0.6324, 0.4315, 0.5183, 0.3527, 0.5518, 0.3742, 0.593, 0.4348, 0.5833, 0.3172, 0.6998, 0.2997, 0.6813, 0.293, 0.7219, 0.293, 0.7219, 0.2997, 0.6813, 0.2941, 0.692, 0.1948, 0.6001, 0.1468, 0.605, 0.1725, 0.6465, 0.2207, 0.6385, 0.1086, 0.6114, 0.1209, 0.61, 0.1448, 0.6375, 0.1435, 0.6449, 0.1209, 0.61, 0.1496, 0.6023, 0.1683, 0.6266, 0.1448, 0.6375, 0.1468, 0.605, 0.1086, 0.6114, 0.1435, 0.6449, 0.1725, 0.6465, 0.1496, 0.6023, 0.1883, 0.6015, 0.2096, 0.6265, 0.1683, 0.6266, 0.2205, 0.6011, 0.1948, 0.6001, 0.2207, 0.6385, 0.2351, 0.6309, 0.1883, 0.6015, 0.2205, 0.6011, 0.2351, 0.6309, 0.2096, 0.6265, 0.2207, 0.6385, 0.1725, 0.6465, 0.2094, 0.6871, 0.2631, 0.6741, 0.1435, 0.6449, 0.1448, 0.6375, 0.1724, 0.6908, 0.1776, 0.6912, 0.1448, 0.6375, 0.1683, 0.6266, 0.2085, 0.6851, 0.1724, 0.6908, 0.1725, 0.6465, 0.1435, 0.6449, 0.1776, 0.6912, 0.2094, 0.6871, 0.1683, 0.6266, 0.2096, 0.6265, 0.2561, 0.6737, 0.2085, 0.6851, 0.2351, 0.6309, 0.2207, 0.6385, 0.2631, 0.6741, 0.279, 0.6685, 0.2096, 0.6265, 0.2351, 0.6309, 0.279, 0.6685, 0.2561, 0.6737, 0.2631, 0.6741, 0.2094, 0.6871, 0.2299, 0.7447, 0.293, 0.7219, 0.1776, 0.6912, 0.1724, 0.6908, 0.2078, 0.7573, 0.1997, 0.7579, 0.1724, 0.6908, 0.2085, 0.6851, 0.23, 0.7419, 0.2078, 0.7573, 0.2094, 0.6871, 0.1776, 0.6912, 0.1997, 0.7579, 0.2299, 0.7447, 0.2085, 0.6851, 0.2561, 0.6737, 0.2928, 0.7221, 0.23, 0.7419, 0.279, 0.6685, 0.2631, 0.6741, 0.293, 0.7219, 0.2941, 0.692, 0.2561, 0.6737, 0.279, 0.6685, 0.2941, 0.692, 0.2928, 0.7221, 0.1997, 0.7579, 0.2078, 0.7573, 0.225, 0.792, 0.2325, 0.7919, 0.2078, 0.7573, 0.23, 0.7419, 0.2333, 0.7608, 0.225, 0.792, 0.2333, 0.7608, 0.33, 0.7782, 0.2988, 0.804, 0.225, 0.792, 0.2333, 0.7608, 0.2928, 0.7221, 0.3639, 0.7247, 0.33, 0.7782, 0.23, 0.7419, 0.2928, 0.7221, 0.2333, 0.7608, 0.1997, 0.7579, 0.2325, 0.7919, 0.2445, 0.7776, 0.2299, 0.7447, 0.293, 0.7219, 0.2299, 0.7447, 0.2445, 0.7776, 0.4316, 0.6265, 0.4494, 0.5908, 0.4867, 0.5923, 0.4867, 0.6284, 0.4316, 0.6265, 0.3778, 0.6562, 0.3127, 0.6619, 0.3557, 0.6324, 0.4867, 0.5853, 0.4348, 0.5833, 0.4127, 0.6379, 0.4867, 0.6359, 0.4867, 0.6284, 0.4867, 0.6604, 0.3778, 0.6562, 0.4316, 0.6265, 0.4348, 0.5833, 0.3742, 0.593, 0.3553, 0.6389, 0.4127, 0.6379, 0.4127, 0.6379, 0.3898, 0.6909, 0.4863, 0.6876, 0.4867, 0.6359, 0.3372, 0.5954, 0.3287, 0.6422, 0.3553, 0.6389, 0.3742, 0.593, 0.3553, 0.6389, 0.3172, 0.6998, 0.3898, 0.6909, 0.4127, 0.6379, 0.3172, 0.6998, 0.3553, 0.6389, 0.3287, 0.6422, 0.2997, 0.6813, 0.2997, 0.6813, 0.3287, 0.6422, 0.3557, 0.6324, 0.3127, 0.6619, 0.3557, 0.6324, 0.3542, 0.5969, 0.4494, 0.5908, 0.4316, 0.6265, 0.3127, 0.6619, 0.3778, 0.6562, 0.3639, 0.7247, 0.2928, 0.7221, 0.3778, 0.6562, 0.4867, 0.6604, 0.4863, 0.7239, 0.3639, 0.7247, 0.3639, 0.7247, 0.4863, 0.7239, 0.4864, 0.7774, 0.33, 0.7782, 0.4867, 0.7985, 0.4218, 0.8015, 0.33, 0.7782, 0.4864, 0.7774, 0.4218, 0.8015, 0.3812, 0.806, 0.2988, 0.804, 0.33, 0.7782, 0.3339, 0.7809, 0.3818, 0.7975, 0.415, 0.7923, 0.3965, 0.7667, 0.2325, 0.7919, 0.3029, 0.8051, 0.3339, 0.7809, 0.2445, 0.7776, 0.2445, 0.7776, 0.3339, 0.7809, 0.3033, 0.7277, 0.225, 0.792, 0.2988, 0.804, 0.3029, 0.8051, 0.2325, 0.7919, 0.3033, 0.7277, 0.3172, 0.6998, 0.293, 0.7219, 0.2445, 0.7776, 0.3033, 0.7277, 0.293, 0.7219, 0.2988, 0.804, 0.3812, 0.806, 0.3763, 0.8029, 0.3029, 0.8051, 0.2941, 0.692, 0.2997, 0.6813, 0.3127, 0.6619, 0.2928, 0.7221, 0.4185, 0.5373, 0.4733, 0.493, 0.4863, 0.512, 0.4185, 0.5373, 0.4863, 0.512, 0.4863, 0.5299, 0.2489, 0.05572, 0.2572, 0.08925, 0.2757, 0.09498, 0.2715, 0.06322, 0.2572, 0.08925, 0.2489, 0.05572, 0.2612, 0.05568, 0.264, 0.08953, 0.264, 0.08953, 0.2612, 0.05568, 0.2903, 0.05426, 0.291, 0.08906, 0.291, 0.08906, 0.2903, 0.05426, 0.3224, 0.05456, 0.3172, 0.08931, 0.3172, 0.08931, 0.3224, 0.05456, 0.3367, 0.05594, 0.3289, 0.08965, 0.3289, 0.08965, 0.3367, 0.05594, 0.3247, 0.05909, 0.3191, 0.09217, 0.3191, 0.09217, 0.3247, 0.05909, 0.2979, 0.06543, 0.2969, 0.09719, 0.2969, 0.09719, 0.2979, 0.06543, 0.2715, 0.06322, 0.2757, 0.09498, 0.4005, 0.3189, 0.357, 0.3192, 0.3793, 0.3919, 0.446, 0.394, 0.357, 0.3192, 0.3033, 0.3198, 0.2985, 0.3991, 0.3793, 0.3919, 0.3033, 0.3198, 0.2807, 0.3219, 0.2649, 0.4134, 0.2985, 0.3991, 0.2807, 0.3219, 0.3053, 0.3227, 0.2981, 0.4168, 0.2649, 0.4134, 0.3053, 0.3227, 0.3521, 0.323, 0.389, 0.4148, 0.2981, 0.4168, 0.3521, 0.323, 0.4, 0.3198, 0.4424, 0.4085, 0.389, 0.4148, 0.4, 0.3198, 0.4215, 0.3238, 0.4671, 0.4019, 0.4424, 0.4085, 0.4215, 0.3238, 0.4005, 0.3189, 0.446, 0.394, 0.4671, 0.4019, 0.4719, 0.4938, 0.4315, 0.5183, 0.4863, 0.5146, 0.4863, 0.5011, 0.4719, 0.4938, 0.4863, 0.5011, 0.4867, 0.4912, 0.4733, 0.493, 0.4867, 0.4912, 0.4863, 0.512, 0.3317, 0.5326, 0.2947, 0.5436, 0.3196, 0.559, 0.3527, 0.5518, 0.2947, 0.5436, 0.3179, 0.5285, 0.3462, 0.5577, 0.3196, 0.559, 0.4114, 0.5096, 0.3317, 0.5326, 0.3527, 0.5518, 0.4315, 0.5183, 0.3179, 0.5285, 0.4008, 0.4903, 0.4185, 0.5373, 0.3462, 0.5577, 0.4114, 0.5096, 0.4315, 0.5183, 0.4719, 0.4938, 0.4008, 0.4903, 0.4659, 0.483, 0.4733, 0.493, 0.4185, 0.5373, 0.4659, 0.483, 0.4867, 0.4912, 0.4733, 0.493, 0.3193, 0.4972, 0.2962, 0.5037, 0.2947, 0.5436, 0.3317, 0.5326, 0.2962, 0.5037, 0.3238, 0.4906, 0.3179, 0.5285, 0.2947, 0.5436, 0.4071, 0.4927, 0.3193, 0.4972, 0.3317, 0.5326, 0.4114, 0.5096, 0.3238, 0.4906, 0.4205, 0.4698, 0.4008, 0.4903, 0.3179, 0.5285, 0.4071, 0.4927, 0.4114, 0.5096, 0.4719, 0.4938, 0.4205, 0.4698, 0.4607, 0.4699, 0.4659, 0.483, 0.4008, 0.4903, 0.4607, 0.4699, 0.4867, 0.4912, 0.4659, 0.483, 0.2985, 0.3991, 0.2649, 0.4134, 0.2962, 0.5037, 0.3193, 0.4972, 0.2649, 0.4134, 0.2981, 0.4168, 0.3238, 0.4906, 0.2962, 0.5037, 0.3793, 0.3919, 0.2985, 0.3991, 0.3193, 0.4972, 0.4071, 0.4927, 0.2981, 0.4168, 0.389, 0.4148, 0.4205, 0.4698, 0.3238, 0.4906, 0.446, 0.394, 0.3793, 0.3919, 0.4071, 0.4927, 0.4719, 0.4938, 0.389, 0.4148, 0.4424, 0.4085, 0.4607, 0.4699, 0.4205, 0.4698, 0.4671, 0.4019, 0.446, 0.394, 0.4719, 0.4938, 0.4867, 0.4912, 0.4424, 0.4085, 0.4671, 0.4019, 0.4867, 0.4912, 0.4607, 0.4699, 0.2567, 0.03879, 0.2353, 0.02844, 0.2489, 0.05572, 0.2715, 0.06322, 0.2353, 0.02844, 0.254, 0.0258, 0.2612, 0.05568, 0.2489, 0.05572, 0.254, 0.0258, 0.2856, 0.0281, 0.2903, 0.05426, 0.2612, 0.05568, 0.2856, 0.0281, 0.3234, 0.02477, 0.3224, 0.05456, 0.2903, 0.05426, 0.3429, 0.03054, 0.3281, 0.03144, 0.3247, 0.05909, 0.3367, 0.05594, 0.3234, 0.02477, 0.3429, 0.03054, 0.3367, 0.05594, 0.3224, 0.05456, 0.2922, 0.04647, 0.2567, 0.03879, 0.2715, 0.06322, 0.2979, 0.06543, 0.3281, 0.03144, 0.2922, 0.04647, 0.2979, 0.06543, 0.3247, 0.05909, 0.401, 0.2682, 0.4105, 0.2661, 0.4215, 0.3238, 0.4, 0.3198, 0.387, 0.26, 0.4005, 0.3189, 0.4215, 0.3238, 0.4105, 0.2661, 0.3485, 0.2701, 0.401, 0.2682, 0.4, 0.3198, 0.3521, 0.323, 0.3532, 0.2566, 0.357, 0.3192, 0.4005, 0.3189, 0.387, 0.26, 0.2936, 0.2724, 0.3485, 0.2701, 0.3521, 0.323, 0.3053, 0.3227, 0.2988, 0.2658, 0.3033, 0.3198, 0.357, 0.3192, 0.3532, 0.2566, 0.2709, 0.2745, 0.2936, 0.2724, 0.3053, 0.3227, 0.2807, 0.3219, 0.2709, 0.2745, 0.2807, 0.3219, 0.3033, 0.3198, 0.2988, 0.2658, 0.3499, 0.2274, 0.3726, 0.2242, 0.4105, 0.2661, 0.401, 0.2682, 0.3571, 0.2225, 0.387, 0.26, 0.4105, 0.2661, 0.3726, 0.2242, 0.3058, 0.2333, 0.3499, 0.2274, 0.401, 0.2682, 0.3485, 0.2701, 0.3243, 0.2177, 0.3532, 0.2566, 0.387, 0.26, 0.3571, 0.2225, 0.2675, 0.2307, 0.3058, 0.2333, 0.3485, 0.2701, 0.2936, 0.2724, 0.2835, 0.2203, 0.2988, 0.2658, 0.3532, 0.2566, 0.3243, 0.2177, 0.2509, 0.2283, 0.2675, 0.2307, 0.2936, 0.2724, 0.2709, 0.2745, 0.2509, 0.2283, 0.2709, 0.2745, 0.2988, 0.2658, 0.2835, 0.2203, 0.2123, 0.02991, 0.2853, 0.04276, 0.2797, 0.0375, 0.2853, 0.04276, 0.2123, 0.02991, 0.2085, 0.02723, 0.3325, 0.02902, 0.2853, 0.04276, 0.3389, 0.02549, 0.2853, 0.04276, 0.3325, 0.02902, 0.2797, 0.0375, 0.3281, 0.03144, 0.3389, 0.02549, 0.2853, 0.04276, 0.2922, 0.04647, 0.3281, 0.03144, 0.2853, 0.04276, 0.2853, 0.04276, 0.2567, 0.03879, 0.2922, 0.04647, 0.2085, 0.02723, 0.2567, 0.03879, 0.2853, 0.04276, 0.2353, 0.02844, 0.2567, 0.03879, 0.2085, 0.02723, 0.2681, 0.02902, 0.2797, 0.0375, 0.3325, 0.02902, 0.2797, 0.0375, 0.2681, 0.02902, 0.2123, 0.02991, 0.2677, 0.01423, 0.2664, 0.01419, 0.3337, 0.01317, 0.3381, 0.01297, 0.2856, 0.014, 0.2677, 0.01423, 0.3381, 0.01297, 0.3249, 0.01346, 0.2056, 0.01406, 0.2067, 0.01449, 0.2664, 0.01419, 0.2677, 0.01423, 0.2298, 0.01546, 0.2056, 0.01406, 0.2677, 0.01423, 0.2856, 0.014, 0.2849, 0.01403, 0.2856, 0.014, 0.3249, 0.01346, 0.3356, 0.01321, 0.2809, 0.01446, 0.2849, 0.01403, 0.3356, 0.01321, 0.3238, 0.01274, 0.2504, 0.01498, 0.2298, 0.01546, 0.2856, 0.014, 0.2849, 0.01403, 0.2504, 0.01498, 0.2849, 0.01403, 0.2809, 0.01446, 0.2809, 0.01446, 0.2856, 0.0281, 0.254, 0.0258, 0.2504, 0.01498, 0.3238, 0.01274, 0.3234, 0.02477, 0.2856, 0.0281, 0.2809, 0.01446, 0.2067, 0.01449, 0.2123, 0.02991, 0.2681, 0.02902, 0.2664, 0.01419, 0.2664, 0.01419, 0.2681, 0.02902, 0.3325, 0.02902, 0.3337, 0.01317, 0.2504, 0.01498, 0.254, 0.0258, 0.2353, 0.02844, 0.2298, 0.01546, 0.3356, 0.01321, 0.3429, 0.03054, 0.3234, 0.02477, 0.3238, 0.01274, 0.3249, 0.01346, 0.3281, 0.03144, 0.3429, 0.03054, 0.3356, 0.01321, 0.2298, 0.01546, 0.2353, 0.02844, 0.2085, 0.02723, 0.2056, 0.01406, 0.2056, 0.01406, 0.2085, 0.02723, 0.2123, 0.02991, 0.2067, 0.01449, 0.3337, 0.01317, 0.3325, 0.02902, 0.3389, 0.02549, 0.3381, 0.01297, 0.3381, 0.01297, 0.3389, 0.02549, 0.3281, 0.03144, 0.3249, 0.01346, 0.07892, 0.4365, 0.05962, 0.439, 0.07154, 0.4463, 0.08756, 0.4443, 0.09718, 0.4404, 0.07892, 0.4365, 0.08756, 0.4443, 0.1061, 0.4469, 0.1125, 0.4677, 0.08036, 0.4626, 0.07318, 0.4786, 0.1064, 0.4792, 0.126, 0.4625, 0.1125, 0.4677, 0.1064, 0.4792, 0.1203, 0.4788, 0.05971, 0.4656, 0.05616, 0.4386, 0.07519, 0.4487, 0.07589, 0.4711, 0.0623, 0.4768, 0.05971, 0.4656, 0.07589, 0.4711, 0.07627, 0.4757, 0.05971, 0.4656, 0.0623, 0.4768, 0.07318, 0.4786, 0.05969, 0.4594, 0.05616, 0.4386, 0.05971, 0.4656, 0.05969, 0.4594, 0.05962, 0.439, 0.08036, 0.4626, 0.06623, 0.4521, 0.05969, 0.4594, 0.07318, 0.4786, 0.05962, 0.439, 0.05969, 0.4594, 0.06623, 0.4521, 0.07154, 0.4463, 0.09762, 0.4406, 0.1124, 0.4626, 0.1115, 0.4691, 0.103, 0.4503, 0.1124, 0.4626, 0.09762, 0.4406, 0.09718, 0.4404, 0.1235, 0.458, 0.1235, 0.458, 0.09718, 0.4404, 0.1061, 0.4469, 0.1264, 0.4557, 0.1203, 0.4788, 0.1235, 0.458, 0.1264, 0.4557, 0.126, 0.4625, 0.07589, 0.4711, 0.07519, 0.4487, 0.08911, 0.4509, 0.09217, 0.4718, 0.07627, 0.4757, 0.07589, 0.4711, 0.09217, 0.4718, 0.1014, 0.4739, 0.09217, 0.4718, 0.08911, 0.4509, 0.103, 0.4503, 0.1115, 0.4691, 0.1014, 0.4739, 0.09217, 0.4718, 0.1115, 0.4691, 0.1169, 0.4759, 0.07677, 0.4306, 0.0875, 0.4348, 0.08911, 0.4509, 0.07519, 0.4487, 0.0875, 0.4348, 0.1033, 0.4382, 0.103, 0.4503, 0.08911, 0.4509, 0.0913, 0.4165, 0.08438, 0.4135, 0.07892, 0.4365, 0.09718, 0.4404, 0.08438, 0.4135, 0.0706, 0.4143, 0.05962, 0.439, 0.07892, 0.4365, 0.09707, 0.4226, 0.0913, 0.4165, 0.09718, 0.4404, 0.09762, 0.4406, 0.1033, 0.4382, 0.09707, 0.4226, 0.09762, 0.4406, 0.103, 0.4503, 0.06941, 0.416, 0.07677, 0.4306, 0.07519, 0.4487, 0.05616, 0.4386, 0.0706, 0.4143, 0.06941, 0.416, 0.05616, 0.4386, 0.05962, 0.439, 0.1387, 0.4277, 0.1316, 0.4198, 0.1496, 0.4078, 0.166, 0.4123, 0.141, 0.4308, 0.1387, 0.4277, 0.166, 0.4123, 0.1623, 0.4163, 0.166, 0.4123, 0.1496, 0.4078, 0.1401, 0.4036, 0.1519, 0.4071, 0.1623, 0.4163, 0.166, 0.4123, 0.1519, 0.4071, 0.1517, 0.4114, 0.08821, 0.4432, 0.1, 0.4428, 0.08756, 0.4443, 0.07154, 0.4463, 0.1, 0.4428, 0.1142, 0.4442, 0.1061, 0.4469, 0.08756, 0.4443, 0.1152, 0.4518, 0.08771, 0.4502, 0.08036, 0.4626, 0.1125, 0.4677, 0.1242, 0.4508, 0.1152, 0.4518, 0.1125, 0.4677, 0.126, 0.4625, 0.08771, 0.4502, 0.08384, 0.4442, 0.06623, 0.4521, 0.08036, 0.4626, 0.08384, 0.4442, 0.08821, 0.4432, 0.07154, 0.4463, 0.06623, 0.4521, 0.1254, 0.4488, 0.1242, 0.4508, 0.126, 0.4625, 0.1264, 0.4557, 0.1142, 0.4442, 0.1254, 0.4488, 0.1264, 0.4557, 0.1061, 0.4469, 0.1225, 0.4198, 0.1183, 0.4225, 0.111, 0.4234, 0.1035, 0.4227, 0.1206, 0.4174, 0.1225, 0.4198, 0.1035, 0.4227, 0.09942, 0.4201, 0.1206, 0.4174, 0.09942, 0.4201, 0.1049, 0.4167, 0.1181, 0.4161, 0.1079, 0.4322, 0.1, 0.4428, 0.08821, 0.4432, 0.09993, 0.4315, 0.111, 0.4234, 0.1079, 0.4322, 0.09993, 0.4315, 0.1035, 0.4227, 0.1161, 0.4315, 0.1142, 0.4442, 0.1, 0.4428, 0.1079, 0.4322, 0.1183, 0.4225, 0.1161, 0.4315, 0.1079, 0.4322, 0.111, 0.4234, 0.1008, 0.4303, 0.08771, 0.4502, 0.1152, 0.4518, 0.1166, 0.4306, 0.1049, 0.4167, 0.1008, 0.4303, 0.1166, 0.4306, 0.1181, 0.4161, 0.1166, 0.4306, 0.1152, 0.4518, 0.1242, 0.4508, 0.1212, 0.4325, 0.1181, 0.4161, 0.1166, 0.4306, 0.1212, 0.4325, 0.1206, 0.4174, 0.09559, 0.4313, 0.08384, 0.4442, 0.08771, 0.4502, 0.1008, 0.4303, 0.09942, 0.4201, 0.09559, 0.4313, 0.1008, 0.4303, 0.1049, 0.4167, 0.09993, 0.4315, 0.08821, 0.4432, 0.08384, 0.4442, 0.09559, 0.4313, 0.1035, 0.4227, 0.09993, 0.4315, 0.09559, 0.4313, 0.09942, 0.4201, 0.1212, 0.4325, 0.1242, 0.4508, 0.1254, 0.4488, 0.1228, 0.4309, 0.1206, 0.4174, 0.1212, 0.4325, 0.1228, 0.4309, 0.1225, 0.4198, 0.1228, 0.4309, 0.1254, 0.4488, 0.1142, 0.4442, 0.1161, 0.4315, 0.1225, 0.4198, 0.1228, 0.4309, 0.1161, 0.4315, 0.1183, 0.4225, 0.1173, 0.4078, 0.06941, 0.416, 0.0706, 0.4143, 0.1102, 0.4037, 0.1496, 0.4078, 0.1173, 0.4078, 0.1102, 0.4037, 0.1401, 0.4036, 0.104, 0.4227, 0.07677, 0.4306, 0.06941, 0.416, 0.1173, 0.4078, 0.1316, 0.4198, 0.104, 0.4227, 0.1173, 0.4078, 0.1496, 0.4078, 0.1292, 0.4172, 0.09707, 0.4226, 0.1033, 0.4382, 0.1138, 0.4318, 0.1623, 0.4163, 0.1292, 0.4172, 0.1138, 0.4318, 0.141, 0.4308, 0.1217, 0.4116, 0.0913, 0.4165, 0.09707, 0.4226, 0.1292, 0.4172, 0.1517, 0.4114, 0.1217, 0.4116, 0.1292, 0.4172, 0.1623, 0.4163, 0.1102, 0.4037, 0.0706, 0.4143, 0.08438, 0.4135, 0.1191, 0.4069, 0.1401, 0.4036, 0.1102, 0.4037, 0.1191, 0.4069, 0.1519, 0.4071, 0.1191, 0.4069, 0.08438, 0.4135, 0.0913, 0.4165, 0.1217, 0.4116, 0.1519, 0.4071, 0.1191, 0.4069, 0.1217, 0.4116, 0.1517, 0.4114, 0.1138, 0.4318, 0.1033, 0.4382, 0.0875, 0.4348, 0.1098, 0.4286, 0.141, 0.4308, 0.1138, 0.4318, 0.1098, 0.4286, 0.1387, 0.4277, 0.1098, 0.4286, 0.0875, 0.4348, 0.07677, 0.4306, 0.104, 0.4227, 0.1387, 0.4277, 0.1098, 0.4286, 0.104, 0.4227, 0.1316, 0.4198, 0.4183, 0.9118, 0.4286, 0.9176, 0.4565, 0.9164, 0.4645, 0.9105, 0.4518, 0.9494, 0.4701, 0.9225, 0.4279, 0.9251, 0.4244, 0.947, 0.4701, 0.9225, 0.4518, 0.9494, 0.4867, 0.9509, 0.4867, 0.9235, 0.4645, 0.9105, 0.4565, 0.9164, 0.4757, 0.9185, 0.4759, 0.9134, 0.4565, 0.8875, 0.4624, 0.8997, 0.4746, 0.9028, 0.4686, 0.8909, 0.4746, 0.9028, 0.4759, 0.9134, 0.4867, 0.914, 0.4867, 0.9038, 0.4624, 0.8997, 0.4645, 0.9105, 0.4759, 0.9134, 0.4746, 0.9028, 0.4565, 0.8875, 0.4159, 0.901, 0.4624, 0.8997, 0.4159, 0.901, 0.4015, 0.9037, 0.4054, 0.9135, 0.4183, 0.9118, 0.437, 0.8577, 0.4571, 0.8522, 0.4571, 0.8483, 0.434, 0.8566, 0.4039, 0.8717, 0.437, 0.8577, 0.434, 0.8566, 0.4089, 0.8674, 0.4571, 0.8522, 0.4867, 0.8501, 0.4867, 0.8457, 0.4571, 0.8483, 0.4631, 0.87, 0.4439, 0.8738, 0.4622, 0.8766, 0.4439, 0.8738, 0.4159, 0.901, 0.4565, 0.8875, 0.4622, 0.8766, 0.4631, 0.87, 0.4622, 0.8766, 0.4867, 0.877, 0.4867, 0.8678, 0.413, 0.8621, 0.4089, 0.8674, 0.434, 0.8566, 0.429, 0.8564, 0.4084, 0.9225, 0.4054, 0.9135, 0.4018, 0.9348, 0.3978, 0.9166, 0.4018, 0.9348, 0.4054, 0.9135, 0.4015, 0.9037, 0.4159, 0.901, 0.4183, 0.9118, 0.4645, 0.9105, 0.4624, 0.8997, 0.4867, 0.914, 0.4759, 0.9134, 0.4757, 0.9185, 0.4867, 0.9194, 0.4867, 0.9194, 0.4757, 0.9185, 0.4701, 0.9225, 0.4867, 0.9235, 0.3991, 0.8998, 0.3998, 0.8869, 0.4039, 0.8717, 0.3976, 0.8845, 0.3978, 0.9166, 0.4015, 0.9037, 0.3998, 0.8869, 0.3991, 0.8998, 0.4074, 0.8894, 0.3976, 0.8845, 0.4039, 0.8717, 0.4089, 0.8674, 0.3909, 0.8924, 0.3934, 0.8904, 0.3976, 0.8845, 0.4074, 0.8894, 0.3906, 0.9012, 0.3912, 0.9141, 0.3978, 0.9166, 0.3991, 0.8998, 0.3934, 0.8904, 0.3906, 0.9012, 0.3991, 0.8998, 0.3976, 0.8845, 0.3835, 0.9163, 0.386, 0.9037, 0.4034, 0.9057, 0.3843, 0.9206, 0.3909, 0.8924, 0.4074, 0.8894, 0.4034, 0.9057, 0.386, 0.9037, 0.3912, 0.9141, 0.3835, 0.9163, 0.3843, 0.9206, 0.3978, 0.9166, 0.386, 0.9037, 0.3835, 0.9163, 0.3912, 0.9141, 0.3906, 0.9012, 0.3906, 0.9012, 0.3934, 0.8904, 0.3909, 0.8924, 0.386, 0.9037, 0.4563, 0.852, 0.4571, 0.8483, 0.4867, 0.8457, 0.4867, 0.848, 0.429, 0.8564, 0.434, 0.8566, 0.4571, 0.8483, 0.4563, 0.852, 0.4074, 0.8894, 0.4089, 0.8674, 0.413, 0.8621, 0.4199, 0.8716, 0.4286, 0.9176, 0.4183, 0.9118, 0.4054, 0.9135, 0.4084, 0.9225, 0.06906, 0.5038, 0.0623, 0.4768, 0.06721, 0.5015, 0.06906, 0.5038, 0.09456, 0.5044, 0.07318, 0.4786, 0.0623, 0.4768, 0.06721, 0.5015, 0.0623, 0.4768, 0.07627, 0.4757, 0.09001, 0.499, 0.1124, 0.4626, 0.1235, 0.458, 0.1203, 0.4788, 0.1193, 0.4777, 0.1124, 0.4626, 0.1193, 0.4777, 0.1169, 0.4759, 0.1115, 0.4691, 0.07318, 0.4786, 0.09456, 0.5044, 0.1064, 0.4792, 0.1064, 0.4792, 0.09456, 0.5044, 0.1244, 0.504, 0.1244, 0.504, 0.1203, 0.4788, 0.1064, 0.4792, 0.1322, 0.5026, 0.1193, 0.4777, 0.1203, 0.4788, 0.1244, 0.504, 0.09001, 0.499, 0.07627, 0.4757, 0.1014, 0.4739, 0.09001, 0.499, 0.1014, 0.4739, 0.1206, 0.4989, 0.1014, 0.4739, 0.1169, 0.4759, 0.1206, 0.4989, 0.1193, 0.4777, 0.1322, 0.5026, 0.1206, 0.4989, 0.1169, 0.4759, 0.4199, 0.8716, 0.4395, 0.8794, 0.4074, 0.8894, 0.4203, 0.9538, 0.4244, 0.947, 0.4018, 0.9348, 0.4203, 0.9538, 0.4431, 0.9617, 0.4518, 0.9494, 0.4244, 0.947, 0.4867, 0.9671, 0.4867, 0.9509, 0.4518, 0.9494, 0.4431, 0.9617, 0.4084, 0.9225, 0.4018, 0.9348, 0.4244, 0.947, 0.4084, 0.9225, 0.4244, 0.947, 0.4279, 0.9251, 0.4102, 0.9239, 0.4204, 0.8967, 0.4867, 0.8965, 0.4867, 0.9256, 0.4204, 0.8967, 0.4102, 0.9239, 0.3843, 0.9206, 0.4034, 0.9057, 0.3832, 0.9447, 0.3953, 0.9384, 0.3978, 0.9166, 0.3843, 0.9206, 0.4124, 0.9561, 0.3832, 0.9447, 0.3843, 0.9206, 0.4102, 0.9239, 0.4124, 0.9561, 0.4102, 0.9239, 0.4867, 0.9256, 0.4867, 0.9622, 0.4204, 0.8967, 0.4034, 0.9057, 0.4074, 0.8894, 0.4867, 0.8965, 0.4204, 0.8967, 0.4395, 0.8794, 0.4867, 0.877, 0.3953, 0.9384, 0.4018, 0.9348, 0.3978, 0.9166, 0.4204, 0.8967, 0.4074, 0.8894, 0.4395, 0.8794, 0.4345, 0.969, 0.4867, 0.9742, 0.4867, 0.9671, 0.4431, 0.9617, 0.406, 0.9566, 0.4345, 0.969, 0.4431, 0.9617, 0.4203, 0.9538, 0.3953, 0.9384, 0.406, 0.9566, 0.4203, 0.9538, 0.4018, 0.9348, 0.4345, 0.969, 0.406, 0.9566, 0.3962, 0.9616, 0.4261, 0.9732, 0.4261, 0.9732, 0.4867, 0.9807, 0.4867, 0.9742, 0.4345, 0.969, 0.4261, 0.9732, 0.4124, 0.9561, 0.4867, 0.9622, 0.4867, 0.9807, 0.3962, 0.9616, 0.3832, 0.9447, 0.4124, 0.9561, 0.4261, 0.9732, 0.3962, 0.9616, 0.406, 0.9566, 0.3953, 0.9384, 0.3832, 0.9447, 0.4142, 0.8803, 0.4015, 0.9037, 0.4159, 0.901, 0.4439, 0.8738, 0.4142, 0.8803, 0.4159, 0.901, 0.4142, 0.8803, 0.3998, 0.8869, 0.4015, 0.9037, 0.4142, 0.8803, 0.437, 0.8577, 0.4039, 0.8717, 0.3998, 0.8869, 0.4142, 0.8803, 0.4039, 0.8717, 0.476, 0.8933, 0.4746, 0.9028, 0.4867, 0.9038, 0.4867, 0.893, 0.476, 0.8933, 0.4867, 0.9038, 0.476, 0.8933, 0.4686, 0.8909, 0.4746, 0.9028, 0.4631, 0.87, 0.4601, 0.8622, 0.4405, 0.8657, 0.4439, 0.8738, 0.4601, 0.8622, 0.4571, 0.8522, 0.437, 0.8577, 0.4405, 0.8657, 0.4867, 0.8678, 0.4867, 0.862, 0.4601, 0.8622, 0.4631, 0.87, 0.4867, 0.862, 0.4867, 0.8501, 0.4571, 0.8522, 0.4601, 0.8622, 0.4439, 0.8738, 0.4405, 0.8657, 0.4142, 0.8803, 0.4405, 0.8657, 0.437, 0.8577, 0.4142, 0.8803, 0.3029, 0.8051, 0.3763, 0.8029, 0.3818, 0.7975, 0.3339, 0.7809, 0.1102, 0.5362, 0.1468, 0.605, 0.1948, 0.6001, 0.1422, 0.5337, 0.4395, 0.8794, 0.4511, 0.8526, 0.4867, 0.8506, 0.4867, 0.877, 0.08519, 0.538, 0.1209, 0.61, 0.1086, 0.6114, 0.08302, 0.5385, 0.1209, 0.61, 0.08519, 0.538, 0.1085, 0.5354, 0.1496, 0.6023, 0.4114, 0.8209, 0.4249, 0.8437, 0.4354, 0.8393, 0.4194, 0.8163, 0.4199, 0.8716, 0.4291, 0.8489, 0.4511, 0.8526, 0.4395, 0.8794, 0.08302, 0.5385, 0.1086, 0.6114, 0.1468, 0.605, 0.1102, 0.5362, 0.415, 0.7923, 0.4867, 0.7865, 0.4867, 0.7684, 0.3965, 0.7667, 0.1386, 0.5334, 0.1883, 0.6015, 0.1496, 0.6023, 0.1085, 0.5354, 0.4408, 0.8115, 0.4562, 0.8354, 0.4867, 0.8319, 0.4867, 0.8072, 0.1422, 0.5337, 0.1948, 0.6001, 0.2205, 0.6011, 0.1518, 0.5341, 0.4194, 0.8163, 0.4354, 0.8393, 0.4562, 0.8354, 0.4408, 0.8115, 0.1518, 0.5341, 0.2205, 0.6011, 0.1883, 0.6015, 0.1386, 0.5334, 0.2572, 0.08925, 0.2433, 0.1722, 0.2671, 0.1727, 0.2757, 0.09498, 0.2433, 0.1722, 0.2509, 0.2283, 0.2835, 0.2203, 0.2671, 0.1727, 0.2509, 0.2283, 0.2433, 0.1722, 0.256, 0.173, 0.2675, 0.2307, 0.2433, 0.1722, 0.2572, 0.08925, 0.264, 0.08953, 0.256, 0.173, 0.2675, 0.2307, 0.256, 0.173, 0.2946, 0.1733, 0.3058, 0.2333, 0.256, 0.173, 0.264, 0.08953, 0.291, 0.08906, 0.2946, 0.1733, 0.3058, 0.2333, 0.2946, 0.1733, 0.333, 0.1705, 0.3499, 0.2274, 0.2946, 0.1733, 0.291, 0.08906, 0.3172, 0.08931, 0.333, 0.1705, 0.3499, 0.2274, 0.333, 0.1705, 0.3509, 0.169, 0.3726, 0.2242, 0.333, 0.1705, 0.3172, 0.08931, 0.3289, 0.08965, 0.3509, 0.169, 0.3726, 0.2242, 0.3509, 0.169, 0.3355, 0.1704, 0.3571, 0.2225, 0.3509, 0.169, 0.3289, 0.08965, 0.3191, 0.09217, 0.3355, 0.1704, 0.3571, 0.2225, 0.3355, 0.1704, 0.301, 0.1725, 0.3243, 0.2177, 0.3355, 0.1704, 0.3191, 0.09217, 0.2969, 0.09719, 0.301, 0.1725, 0.3243, 0.2177, 0.301, 0.1725, 0.2671, 0.1727, 0.2835, 0.2203, 0.301, 0.1725, 0.2969, 0.09719, 0.2757, 0.09498, 0.2671, 0.1727, 0.4481, 0.8232, 0.4218, 0.8015, 0.4867, 0.7985, 0.4867, 0.8209, 0.4291, 0.8489, 0.4199, 0.8716, 0.413, 0.8621, 0.4249, 0.8437, 0.4249, 0.8437, 0.413, 0.8621, 0.429, 0.8564, 0.4354, 0.8393, 0.4562, 0.8354, 0.4563, 0.852, 0.4867, 0.848, 0.4867, 0.8319, 0.4354, 0.8393, 0.429, 0.8564, 0.4563, 0.852, 0.4562, 0.8354, 0.4291, 0.8489, 0.414, 0.8229, 0.4481, 0.8232, 0.4511, 0.8526, 0.4511, 0.8526, 0.4481, 0.8232, 0.4867, 0.8209, 0.4867, 0.8506, 0.3763, 0.8029, 0.4114, 0.8209, 0.4194, 0.8163, 0.3818, 0.7975, 0.415, 0.7923, 0.4408, 0.8115, 0.4867, 0.8072, 0.4867, 0.7865, 0.4218, 0.8015, 0.4481, 0.8232, 0.414, 0.8229, 0.3812, 0.806, 0.09456, 0.5044, 0.1102, 0.5362, 0.1422, 0.5337, 0.1244, 0.504, 0.3818, 0.7975, 0.4194, 0.8163, 0.4408, 0.8115, 0.415, 0.7923, 0.3812, 0.806, 0.414, 0.8229, 0.4114, 0.8209, 0.3763, 0.8029, 0.4778, 0.8885, 0.4867, 0.8866, 0.4718, 0.887, 0.4686, 0.8909, 0.4778, 0.8885, 0.4718, 0.887, 0.4565, 0.8875, 0.4718, 0.887, 0.4867, 0.877, 0.4622, 0.8766, 0.4565, 0.8875, 0.4718, 0.887, 0.4622, 0.8766, 0.4718, 0.887, 0.4867, 0.8866, 0.4867, 0.877, 0.4185, 0.5373, 0.4863, 0.5299, 0.4867, 0.5923, 0.4494, 0.5908, 0.481, 0.8891, 0.4867, 0.8866, 0.4778, 0.8885, 0.476, 0.8933, 0.481, 0.8891, 0.4778, 0.8885, 0.4686, 0.8909, 0.4867, 0.8891, 0.4867, 0.8866, 0.481, 0.8891, 0.4867, 0.893, 0.4867, 0.8891, 0.481, 0.8891, 0.476, 0.8933, 0.4565, 0.9164, 0.4626, 0.9173, 0.4757, 0.9185, 0.4626, 0.9173, 0.4701, 0.9225, 0.4757, 0.9185, 0.4279, 0.9251, 0.4289, 0.9189, 0.4084, 0.9225, 0.4289, 0.9189, 0.4286, 0.9176, 0.4084, 0.9225, 0.4701, 0.9225, 0.4626, 0.9173, 0.4289, 0.9189, 0.4279, 0.9251, 0.4626, 0.9173, 0.4565, 0.9164, 0.4286, 0.9176, 0.4289, 0.9189, 0.8528, 0.4989, 0.8834, 0.499, 0.8649, 0.5354, 0.8348, 0.5334, 0.9043, 0.5038, 0.8788, 0.5044, 0.8632, 0.5362, 0.8904, 0.5385, 0.5594, 0.8229, 0.562, 0.8209, 0.5484, 0.8437, 0.5442, 0.8489, 0.8412, 0.5026, 0.8528, 0.4989, 0.8348, 0.5334, 0.8216, 0.5341, 0.9062, 0.5015, 0.9043, 0.5038, 0.8904, 0.5385, 0.8882, 0.538, 0.8882, 0.538, 0.8649, 0.5354, 0.8834, 0.499, 0.9062, 0.5015, 0.849, 0.504, 0.8412, 0.5026, 0.8216, 0.5341, 0.8312, 0.5337, 0.5769, 0.7667, 0.6395, 0.7809, 0.6701, 0.7277, 0.5813, 0.7248, 0.5813, 0.7248, 0.6701, 0.7277, 0.6562, 0.6998, 0.5835, 0.6909, 0.4867, 0.7684, 0.5769, 0.7667, 0.5813, 0.7248, 0.4867, 0.7232, 0.4867, 0.7232, 0.5813, 0.7248, 0.5835, 0.6909, 0.4863, 0.6876, 0.6207, 0.5518, 0.5992, 0.593, 0.6361, 0.5954, 0.6537, 0.559, 0.4863, 0.5146, 0.4867, 0.5853, 0.5386, 0.5833, 0.5419, 0.5183, 0.6537, 0.559, 0.6361, 0.5954, 0.6192, 0.5969, 0.6272, 0.5577, 0.6272, 0.5577, 0.6192, 0.5969, 0.524, 0.5908, 0.5549, 0.5373, 0.6447, 0.6422, 0.6177, 0.6324, 0.6192, 0.5969, 0.6361, 0.5954, 0.5419, 0.5183, 0.5386, 0.5833, 0.5992, 0.593, 0.6207, 0.5518, 0.6562, 0.6998, 0.6804, 0.7219, 0.6737, 0.6813, 0.6804, 0.7219, 0.6793, 0.692, 0.6737, 0.6813, 0.7786, 0.6001, 0.7527, 0.6385, 0.8008, 0.6465, 0.8266, 0.605, 0.8647, 0.6114, 0.8299, 0.6449, 0.8286, 0.6375, 0.8525, 0.61, 0.8525, 0.61, 0.8286, 0.6375, 0.8051, 0.6266, 0.8238, 0.6023, 0.8266, 0.605, 0.8008, 0.6465, 0.8299, 0.6449, 0.8647, 0.6114, 0.8238, 0.6023, 0.8051, 0.6266, 0.7638, 0.6265, 0.7851, 0.6015, 0.7529, 0.6011, 0.7383, 0.6309, 0.7527, 0.6385, 0.7786, 0.6001, 0.7851, 0.6015, 0.7638, 0.6265, 0.7383, 0.6309, 0.7529, 0.6011, 0.7527, 0.6385, 0.7103, 0.6741, 0.764, 0.6871, 0.8008, 0.6465, 0.8299, 0.6449, 0.7958, 0.6912, 0.801, 0.6908, 0.8286, 0.6375, 0.8286, 0.6375, 0.801, 0.6908, 0.7649, 0.6851, 0.8051, 0.6266, 0.8008, 0.6465, 0.764, 0.6871, 0.7958, 0.6912, 0.8299, 0.6449, 0.8051, 0.6266, 0.7649, 0.6851, 0.7172, 0.6737, 0.7638, 0.6265, 0.7383, 0.6309, 0.6944, 0.6685, 0.7103, 0.6741, 0.7527, 0.6385, 0.7638, 0.6265, 0.7172, 0.6737, 0.6944, 0.6685, 0.7383, 0.6309, 0.7103, 0.6741, 0.6804, 0.7219, 0.7435, 0.7447, 0.764, 0.6871, 0.7958, 0.6912, 0.7737, 0.7579, 0.7655, 0.7573, 0.801, 0.6908, 0.801, 0.6908, 0.7655, 0.7573, 0.7434, 0.7419, 0.7649, 0.6851, 0.764, 0.6871, 0.7435, 0.7447, 0.7737, 0.7579, 0.7958, 0.6912, 0.7649, 0.6851, 0.7434, 0.7419, 0.6805, 0.7221, 0.7172, 0.6737, 0.6944, 0.6685, 0.6793, 0.692, 0.6804, 0.7219, 0.7103, 0.6741, 0.7172, 0.6737, 0.6805, 0.7221, 0.6793, 0.692, 0.6944, 0.6685, 0.7737, 0.7579, 0.7409, 0.7919, 0.7484, 0.792, 0.7655, 0.7573, 0.7655, 0.7573, 0.7484, 0.792, 0.7401, 0.7608, 0.7434, 0.7419, 0.7401, 0.7608, 0.7484, 0.792, 0.6745, 0.804, 0.6434, 0.7782, 0.7401, 0.7608, 0.6434, 0.7782, 0.6095, 0.7247, 0.6805, 0.7221, 0.7434, 0.7419, 0.7401, 0.7608, 0.6805, 0.7221, 0.7737, 0.7579, 0.7435, 0.7447, 0.7289, 0.7776, 0.7409, 0.7919, 0.6804, 0.7219, 0.7289, 0.7776, 0.7435, 0.7447, 0.5418, 0.6265, 0.4867, 0.6284, 0.4867, 0.5923, 0.524, 0.5908, 0.5418, 0.6265, 0.6177, 0.6324, 0.6607, 0.6619, 0.5956, 0.6562, 0.4867, 0.5853, 0.4867, 0.6359, 0.5607, 0.6379, 0.5386, 0.5833, 0.4867, 0.6284, 0.5418, 0.6265, 0.5956, 0.6562, 0.4867, 0.6604, 0.5386, 0.5833, 0.5607, 0.6379, 0.6181, 0.6389, 0.5992, 0.593, 0.5607, 0.6379, 0.4867, 0.6359, 0.4863, 0.6876, 0.5835, 0.6909, 0.6361, 0.5954, 0.5992, 0.593, 0.6181, 0.6389, 0.6447, 0.6422, 0.6181, 0.6389, 0.5607, 0.6379, 0.5835, 0.6909, 0.6562, 0.6998, 0.6562, 0.6998, 0.6737, 0.6813, 0.6447, 0.6422, 0.6181, 0.6389, 0.6737, 0.6813, 0.6607, 0.6619, 0.6177, 0.6324, 0.6447, 0.6422, 0.6177, 0.6324, 0.5418, 0.6265, 0.524, 0.5908, 0.6192, 0.5969, 0.6607, 0.6619, 0.6805, 0.7221, 0.6095, 0.7247, 0.5956, 0.6562, 0.5956, 0.6562, 0.6095, 0.7247, 0.4863, 0.7239, 0.4867, 0.6604, 0.6095, 0.7247, 0.6434, 0.7782, 0.4864, 0.7774, 0.4863, 0.7239, 0.4867, 0.7985, 0.4864, 0.7774, 0.6434, 0.7782, 0.5516, 0.8015, 0.5516, 0.8015, 0.6434, 0.7782, 0.6745, 0.804, 0.5922, 0.806, 0.6395, 0.7809, 0.5769, 0.7667, 0.5584, 0.7923, 0.5916, 0.7975, 0.7409, 0.7919, 0.7289, 0.7776, 0.6395, 0.7809, 0.6705, 0.8051, 0.7289, 0.7776, 0.6701, 0.7277, 0.6395, 0.7809, 0.7484, 0.792, 0.7409, 0.7919, 0.6705, 0.8051, 0.6745, 0.804, 0.6701, 0.7277, 0.6804, 0.7219, 0.6562, 0.6998, 0.7289, 0.7776, 0.6804, 0.7219, 0.6701, 0.7277, 0.6745, 0.804, 0.6705, 0.8051, 0.5971, 0.8029, 0.5922, 0.806, 0.6793, 0.692, 0.6805, 0.7221, 0.6607, 0.6619, 0.6737, 0.6813, 0.5549, 0.5373, 0.4863, 0.512, 0.5001, 0.493, 0.5549, 0.5373, 0.4863, 0.5299, 0.4863, 0.512, 0.7245, 0.05572, 0.7019, 0.06322, 0.6976, 0.09498, 0.7162, 0.08925, 0.7162, 0.08925, 0.7094, 0.08953, 0.7122, 0.05568, 0.7245, 0.05572, 0.7094, 0.08953, 0.6824, 0.08906, 0.6831, 0.05426, 0.7122, 0.05568, 0.6824, 0.08906, 0.6562, 0.08931, 0.651, 0.05456, 0.6831, 0.05426, 0.6562, 0.08931, 0.6444, 0.08965, 0.6367, 0.05594, 0.651, 0.05456, 0.6444, 0.08965, 0.6543, 0.09217, 0.6486, 0.05909, 0.6367, 0.05594, 0.6543, 0.09217, 0.6765, 0.09719, 0.6755, 0.06543, 0.6486, 0.05909, 0.6765, 0.09719, 0.6976, 0.09498, 0.7019, 0.06322, 0.6755, 0.06543, 0.5729, 0.3189, 0.5274, 0.394, 0.5941, 0.3919, 0.6164, 0.3192, 0.6164, 0.3192, 0.5941, 0.3919, 0.6749, 0.3991, 0.6701, 0.3198, 0.6701, 0.3198, 0.6749, 0.3991, 0.7085, 0.4134, 0.6927, 0.3219, 0.6927, 0.3219, 0.7085, 0.4134, 0.6753, 0.4168, 0.6681, 0.3227, 0.6681, 0.3227, 0.6753, 0.4168, 0.5844, 0.4148, 0.6213, 0.323, 0.6213, 0.323, 0.5844, 0.4148, 0.531, 0.4085, 0.5734, 0.3198, 0.5734, 0.3198, 0.531, 0.4085, 0.5063, 0.4019, 0.5519, 0.3238, 0.5519, 0.3238, 0.5063, 0.4019, 0.5274, 0.394, 0.5729, 0.3189, 0.5015, 0.4938, 0.4863, 0.5011, 0.4863, 0.5146, 0.5419, 0.5183, 0.5015, 0.4938, 0.4867, 0.4912, 0.4863, 0.5011, 0.5001, 0.493, 0.4863, 0.512, 0.4867, 0.4912, 0.6417, 0.5326, 0.6207, 0.5518, 0.6537, 0.559, 0.6787, 0.5436, 0.6787, 0.5436, 0.6537, 0.559, 0.6272, 0.5577, 0.6555, 0.5285, 0.562, 0.5096, 0.5419, 0.5183, 0.6207, 0.5518, 0.6417, 0.5326, 0.6555, 0.5285, 0.6272, 0.5577, 0.5549, 0.5373, 0.5726, 0.4903, 0.562, 0.5096, 0.5015, 0.4938, 0.5419, 0.5183, 0.5726, 0.4903, 0.5549, 0.5373, 0.5001, 0.493, 0.5075, 0.483, 0.5075, 0.483, 0.5001, 0.493, 0.4867, 0.4912, 0.6541, 0.4972, 0.6417, 0.5326, 0.6787, 0.5436, 0.6771, 0.5037, 0.6771, 0.5037, 0.6787, 0.5436, 0.6555, 0.5285, 0.6496, 0.4906, 0.5663, 0.4927, 0.562, 0.5096, 0.6417, 0.5326, 0.6541, 0.4972, 0.6496, 0.4906, 0.6555, 0.5285, 0.5726, 0.4903, 0.5529, 0.4698, 0.5663, 0.4927, 0.5015, 0.4938, 0.562, 0.5096, 0.5529, 0.4698, 0.5726, 0.4903, 0.5075, 0.483, 0.5127, 0.4699, 0.5127, 0.4699, 0.5075, 0.483, 0.4867, 0.4912, 0.6749, 0.3991, 0.6541, 0.4972, 0.6771, 0.5037, 0.7085, 0.4134, 0.7085, 0.4134, 0.6771, 0.5037, 0.6496, 0.4906, 0.6753, 0.4168, 0.5941, 0.3919, 0.5663, 0.4927, 0.6541, 0.4972, 0.6749, 0.3991, 0.6753, 0.4168, 0.6496, 0.4906, 0.5529, 0.4698, 0.5844, 0.4148, 0.5274, 0.394, 0.5015, 0.4938, 0.5663, 0.4927, 0.5941, 0.3919, 0.5844, 0.4148, 0.5529, 0.4698, 0.5127, 0.4699, 0.531, 0.4085, 0.5063, 0.4019, 0.4867, 0.4912, 0.5015, 0.4938, 0.5274, 0.394, 0.531, 0.4085, 0.5127, 0.4699, 0.4867, 0.4912, 0.5063, 0.4019, 0.7167, 0.03879, 0.7019, 0.06322, 0.7245, 0.05572, 0.7381, 0.02844, 0.7381, 0.02844, 0.7245, 0.05572, 0.7122, 0.05568, 0.7194, 0.0258, 0.7194, 0.0258, 0.7122, 0.05568, 0.6831, 0.05426, 0.6878, 0.0281, 0.6878, 0.0281, 0.6831, 0.05426, 0.651, 0.05456, 0.65, 0.02477, 0.6305, 0.03054, 0.6367, 0.05594, 0.6486, 0.05909, 0.6453, 0.03144, 0.65, 0.02477, 0.651, 0.05456, 0.6367, 0.05594, 0.6305, 0.03054, 0.6811, 0.04647, 0.6755, 0.06543, 0.7019, 0.06322, 0.7167, 0.03879, 0.6453, 0.03144, 0.6486, 0.05909, 0.6755, 0.06543, 0.6811, 0.04647, 0.5724, 0.2682, 0.5734, 0.3198, 0.5519, 0.3238, 0.5629, 0.2661, 0.5864, 0.26, 0.5629, 0.2661, 0.5519, 0.3238, 0.5729, 0.3189, 0.6249, 0.2701, 0.6213, 0.323, 0.5734, 0.3198, 0.5724, 0.2682, 0.6201, 0.2566, 0.5864, 0.26, 0.5729, 0.3189, 0.6164, 0.3192, 0.6798, 0.2724, 0.6681, 0.3227, 0.6213, 0.323, 0.6249, 0.2701, 0.6746, 0.2658, 0.6201, 0.2566, 0.6164, 0.3192, 0.6701, 0.3198, 0.7025, 0.2745, 0.6927, 0.3219, 0.6681, 0.3227, 0.6798, 0.2724, 0.7025, 0.2745, 0.6746, 0.2658, 0.6701, 0.3198, 0.6927, 0.3219, 0.6235, 0.2274, 0.5724, 0.2682, 0.5629, 0.2661, 0.6007, 0.2242, 0.6163, 0.2225, 0.6007, 0.2242, 0.5629, 0.2661, 0.5864, 0.26, 0.6676, 0.2333, 0.6249, 0.2701, 0.5724, 0.2682, 0.6235, 0.2274, 0.6491, 0.2177, 0.6163, 0.2225, 0.5864, 0.26, 0.6201, 0.2566, 0.7059, 0.2307, 0.6798, 0.2724, 0.6249, 0.2701, 0.6676, 0.2333, 0.6899, 0.2203, 0.6491, 0.2177, 0.6201, 0.2566, 0.6746, 0.2658, 0.7225, 0.2283, 0.7025, 0.2745, 0.6798, 0.2724, 0.7059, 0.2307, 0.7225, 0.2283, 0.6899, 0.2203, 0.6746, 0.2658, 0.7025, 0.2745, 0.7611, 0.02991, 0.6937, 0.0375, 0.6881, 0.04276, 0.6881, 0.04276, 0.7649, 0.02723, 0.7611, 0.02991, 0.6409, 0.02902, 0.6345, 0.02549, 0.6881, 0.04276, 0.6881, 0.04276, 0.6937, 0.0375, 0.6409, 0.02902, 0.6453, 0.03144, 0.6881, 0.04276, 0.6345, 0.02549, 0.6811, 0.04647, 0.6881, 0.04276, 0.6453, 0.03144, 0.6881, 0.04276, 0.6811, 0.04647, 0.7167, 0.03879, 0.7649, 0.02723, 0.6881, 0.04276, 0.7167, 0.03879, 0.7381, 0.02844, 0.7649, 0.02723, 0.7167, 0.03879, 0.7053, 0.02902, 0.6409, 0.02902, 0.6937, 0.0375, 0.6937, 0.0375, 0.7611, 0.02991, 0.7053, 0.02902, 0.7057, 0.01423, 0.6353, 0.01297, 0.6396, 0.01317, 0.707, 0.01419, 0.6878, 0.014, 0.6485, 0.01346, 0.6353, 0.01297, 0.7057, 0.01423, 0.7678, 0.01406, 0.7057, 0.01423, 0.707, 0.01419, 0.7667, 0.01449, 0.7436, 0.01546, 0.6878, 0.014, 0.7057, 0.01423, 0.7678, 0.01406, 0.6885, 0.01403, 0.6378, 0.01321, 0.6485, 0.01346, 0.6878, 0.014, 0.6925, 0.01446, 0.6496, 0.01274, 0.6378, 0.01321, 0.6885, 0.01403, 0.723, 0.01498, 0.6885, 0.01403, 0.6878, 0.014, 0.7436, 0.01546, 0.723, 0.01498, 0.6925, 0.01446, 0.6885, 0.01403, 0.6925, 0.01446, 0.723, 0.01498, 0.7194, 0.0258, 0.6878, 0.0281, 0.6496, 0.01274, 0.6925, 0.01446, 0.6878, 0.0281, 0.65, 0.02477, 0.7667, 0.01449, 0.707, 0.01419, 0.7053, 0.02902, 0.7611, 0.02991, 0.707, 0.01419, 0.6396, 0.01317, 0.6409, 0.02902, 0.7053, 0.02902, 0.723, 0.01498, 0.7436, 0.01546, 0.7381, 0.02844, 0.7194, 0.0258, 0.6378, 0.01321, 0.6496, 0.01274, 0.65, 0.02477, 0.6305, 0.03054, 0.6485, 0.01346, 0.6378, 0.01321, 0.6305, 0.03054, 0.6453, 0.03144, 0.7436, 0.01546, 0.7678, 0.01406, 0.7649, 0.02723, 0.7381, 0.02844, 0.7678, 0.01406, 0.7667, 0.01449, 0.7611, 0.02991, 0.7649, 0.02723, 0.6396, 0.01317, 0.6353, 0.01297, 0.6345, 0.02549, 0.6409, 0.02902, 0.6353, 0.01297, 0.6485, 0.01346, 0.6453, 0.03144, 0.6345, 0.02549, 0.8945, 0.4365, 0.8858, 0.4443, 0.9019, 0.4463, 0.9138, 0.439, 0.8762, 0.4404, 0.8673, 0.4469, 0.8858, 0.4443, 0.8945, 0.4365, 0.8609, 0.4677, 0.867, 0.4792, 0.9002, 0.4786, 0.893, 0.4626, 0.8474, 0.4625, 0.8531, 0.4788, 0.867, 0.4792, 0.8609, 0.4677, 0.9137, 0.4656, 0.8975, 0.4711, 0.8982, 0.4487, 0.9172, 0.4386, 0.9111, 0.4768, 0.8971, 0.4757, 0.8975, 0.4711, 0.9137, 0.4656, 0.9137, 0.4656, 0.9137, 0.4594, 0.9002, 0.4786, 0.9111, 0.4768, 0.9172, 0.4386, 0.9138, 0.439, 0.9137, 0.4594, 0.9137, 0.4656, 0.893, 0.4626, 0.9002, 0.4786, 0.9137, 0.4594, 0.9072, 0.4521, 0.9138, 0.439, 0.9019, 0.4463, 0.9072, 0.4521, 0.9137, 0.4594, 0.8758, 0.4406, 0.8703, 0.4503, 0.8619, 0.4691, 0.8609, 0.4626, 0.8609, 0.4626, 0.8499, 0.458, 0.8762, 0.4404, 0.8758, 0.4406, 0.8499, 0.458, 0.847, 0.4557, 0.8673, 0.4469, 0.8762, 0.4404, 0.8531, 0.4788, 0.8474, 0.4625, 0.847, 0.4557, 0.8499, 0.458, 0.8975, 0.4711, 0.8812, 0.4718, 0.8843, 0.4509, 0.8982, 0.4487, 0.8971, 0.4757, 0.872, 0.4739, 0.8812, 0.4718, 0.8975, 0.4711, 0.8812, 0.4718, 0.8619, 0.4691, 0.8703, 0.4503, 0.8843, 0.4509, 0.872, 0.4739, 0.8565, 0.4759, 0.8619, 0.4691, 0.8812, 0.4718, 0.8966, 0.4306, 0.8982, 0.4487, 0.8843, 0.4509, 0.8859, 0.4348, 0.8859, 0.4348, 0.8843, 0.4509, 0.8703, 0.4503, 0.8701, 0.4382, 0.8821, 0.4165, 0.8762, 0.4404, 0.8945, 0.4365, 0.889, 0.4135, 0.889, 0.4135, 0.8945, 0.4365, 0.9138, 0.439, 0.9028, 0.4143, 0.8763, 0.4226, 0.8758, 0.4406, 0.8762, 0.4404, 0.8821, 0.4165, 0.8701, 0.4382, 0.8703, 0.4503, 0.8758, 0.4406, 0.8763, 0.4226, 0.904, 0.416, 0.9172, 0.4386, 0.8982, 0.4487, 0.8966, 0.4306, 0.9028, 0.4143, 0.9138, 0.439, 0.9172, 0.4386, 0.904, 0.416, 0.8347, 0.4277, 0.8074, 0.4123, 0.8238, 0.4078, 0.8418, 0.4198, 0.8324, 0.4308, 0.8111, 0.4163, 0.8074, 0.4123, 0.8347, 0.4277, 0.8074, 0.4123, 0.8215, 0.4071, 0.8333, 0.4036, 0.8238, 0.4078, 0.8111, 0.4163, 0.8217, 0.4114, 0.8215, 0.4071, 0.8074, 0.4123, 0.8852, 0.4432, 0.9019, 0.4463, 0.8858, 0.4443, 0.8734, 0.4428, 0.8734, 0.4428, 0.8858, 0.4443, 0.8673, 0.4469, 0.8592, 0.4442, 0.8581, 0.4518, 0.8609, 0.4677, 0.893, 0.4626, 0.8857, 0.4502, 0.8492, 0.4508, 0.8474, 0.4625, 0.8609, 0.4677, 0.8581, 0.4518, 0.8857, 0.4502, 0.893, 0.4626, 0.9072, 0.4521, 0.8896, 0.4442, 0.8896, 0.4442, 0.9072, 0.4521, 0.9019, 0.4463, 0.8852, 0.4432, 0.848, 0.4488, 0.847, 0.4557, 0.8474, 0.4625, 0.8492, 0.4508, 0.8592, 0.4442, 0.8673, 0.4469, 0.847, 0.4557, 0.848, 0.4488, 0.8509, 0.4198, 0.8699, 0.4227, 0.8624, 0.4234, 0.8551, 0.4225, 0.8528, 0.4174, 0.874, 0.4201, 0.8699, 0.4227, 0.8509, 0.4198, 0.8528, 0.4174, 0.8552, 0.4161, 0.8685, 0.4167, 0.874, 0.4201, 0.8655, 0.4322, 0.8735, 0.4315, 0.8852, 0.4432, 0.8734, 0.4428, 0.8624, 0.4234, 0.8699, 0.4227, 0.8735, 0.4315, 0.8655, 0.4322, 0.8573, 0.4315, 0.8655, 0.4322, 0.8734, 0.4428, 0.8592, 0.4442, 0.8551, 0.4225, 0.8624, 0.4234, 0.8655, 0.4322, 0.8573, 0.4315, 0.8726, 0.4303, 0.8568, 0.4306, 0.8581, 0.4518, 0.8857, 0.4502, 0.8685, 0.4167, 0.8552, 0.4161, 0.8568, 0.4306, 0.8726, 0.4303, 0.8568, 0.4306, 0.8522, 0.4325, 0.8492, 0.4508, 0.8581, 0.4518, 0.8552, 0.4161, 0.8528, 0.4174, 0.8522, 0.4325, 0.8568, 0.4306, 0.8778, 0.4313, 0.8726, 0.4303, 0.8857, 0.4502, 0.8896, 0.4442, 0.874, 0.4201, 0.8685, 0.4167, 0.8726, 0.4303, 0.8778, 0.4313, 0.8735, 0.4315, 0.8778, 0.4313, 0.8896, 0.4442, 0.8852, 0.4432, 0.8699, 0.4227, 0.874, 0.4201, 0.8778, 0.4313, 0.8735, 0.4315, 0.8522, 0.4325, 0.8506, 0.4309, 0.848, 0.4488, 0.8492, 0.4508, 0.8528, 0.4174, 0.8509, 0.4198, 0.8506, 0.4309, 0.8522, 0.4325, 0.8506, 0.4309, 0.8573, 0.4315, 0.8592, 0.4442, 0.848, 0.4488, 0.8509, 0.4198, 0.8551, 0.4225, 0.8573, 0.4315, 0.8506, 0.4309, 0.856, 0.4078, 0.8632, 0.4037, 0.9028, 0.4143, 0.904, 0.416, 0.8238, 0.4078, 0.8333, 0.4036, 0.8632, 0.4037, 0.856, 0.4078, 0.8694, 0.4227, 0.856, 0.4078, 0.904, 0.416, 0.8966, 0.4306, 0.8418, 0.4198, 0.8238, 0.4078, 0.856, 0.4078, 0.8694, 0.4227, 0.8442, 0.4172, 0.8596, 0.4318, 0.8701, 0.4382, 0.8763, 0.4226, 0.8111, 0.4163, 0.8324, 0.4308, 0.8596, 0.4318, 0.8442, 0.4172, 0.8517, 0.4116, 0.8442, 0.4172, 0.8763, 0.4226, 0.8821, 0.4165, 0.8217, 0.4114, 0.8111, 0.4163, 0.8442, 0.4172, 0.8517, 0.4116, 0.8632, 0.4037, 0.8543, 0.4069, 0.889, 0.4135, 0.9028, 0.4143, 0.8333, 0.4036, 0.8215, 0.4071, 0.8543, 0.4069, 0.8632, 0.4037, 0.8543, 0.4069, 0.8517, 0.4116, 0.8821, 0.4165, 0.889, 0.4135, 0.8215, 0.4071, 0.8217, 0.4114, 0.8517, 0.4116, 0.8543, 0.4069, 0.8596, 0.4318, 0.8636, 0.4286, 0.8859, 0.4348, 0.8701, 0.4382, 0.8324, 0.4308, 0.8347, 0.4277, 0.8636, 0.4286, 0.8596, 0.4318, 0.8636, 0.4286, 0.8694, 0.4227, 0.8966, 0.4306, 0.8859, 0.4348, 0.8347, 0.4277, 0.8418, 0.4198, 0.8694, 0.4227, 0.8636, 0.4286, 0.5551, 0.9118, 0.5089, 0.9105, 0.5169, 0.9164, 0.5448, 0.9176, 0.5216, 0.9494, 0.549, 0.947, 0.5455, 0.9251, 0.5033, 0.9225, 0.5033, 0.9225, 0.4867, 0.9235, 0.4867, 0.9509, 0.5216, 0.9494, 0.5089, 0.9105, 0.4975, 0.9134, 0.4977, 0.9185, 0.5169, 0.9164, 0.5169, 0.8875, 0.5048, 0.8909, 0.4988, 0.9028, 0.511, 0.8997, 0.4988, 0.9028, 0.4867, 0.9038, 0.4867, 0.914, 0.4975, 0.9134, 0.511, 0.8997, 0.4988, 0.9028, 0.4975, 0.9134, 0.5089, 0.9105, 0.5169, 0.8875, 0.511, 0.8997, 0.5575, 0.901, 0.5575, 0.901, 0.5551, 0.9118, 0.568, 0.9135, 0.5719, 0.9037, 0.5364, 0.8577, 0.5394, 0.8566, 0.5163, 0.8483, 0.5163, 0.8522, 0.5694, 0.8717, 0.5645, 0.8674, 0.5394, 0.8566, 0.5364, 0.8577, 0.5163, 0.8522, 0.5163, 0.8483, 0.4867, 0.8457, 0.4867, 0.8501, 0.5103, 0.87, 0.5112, 0.8766, 0.5295, 0.8738, 0.5295, 0.8738, 0.5112, 0.8766, 0.5169, 0.8875, 0.5575, 0.901, 0.5103, 0.87, 0.4867, 0.8678, 0.4867, 0.877, 0.5112, 0.8766, 0.5604, 0.8621, 0.5444, 0.8564, 0.5394, 0.8566, 0.5645, 0.8674, 0.565, 0.9225, 0.5716, 0.9348, 0.568, 0.9135, 0.5756, 0.9166, 0.5719, 0.9037, 0.568, 0.9135, 0.5716, 0.9348, 0.5575, 0.901, 0.511, 0.8997, 0.5089, 0.9105, 0.5551, 0.9118, 0.4867, 0.914, 0.4867, 0.9194, 0.4977, 0.9185, 0.4975, 0.9134, 0.4867, 0.9194, 0.4867, 0.9235, 0.5033, 0.9225, 0.4977, 0.9185, 0.5743, 0.8998, 0.5758, 0.8845, 0.5694, 0.8717, 0.5736, 0.8869, 0.5756, 0.9166, 0.5743, 0.8998, 0.5736, 0.8869, 0.5719, 0.9037, 0.566, 0.8894, 0.5645, 0.8674, 0.5694, 0.8717, 0.5758, 0.8845, 0.5824, 0.8924, 0.566, 0.8894, 0.5758, 0.8845, 0.58, 0.8904, 0.5828, 0.9012, 0.5743, 0.8998, 0.5756, 0.9166, 0.5822, 0.9141, 0.58, 0.8904, 0.5758, 0.8845, 0.5743, 0.8998, 0.5828, 0.9012, 0.5899, 0.9163, 0.5891, 0.9206, 0.57, 0.9057, 0.5874, 0.9037, 0.5824, 0.8924, 0.5874, 0.9037, 0.57, 0.9057, 0.566, 0.8894, 0.5822, 0.9141, 0.5756, 0.9166, 0.5891, 0.9206, 0.5899, 0.9163, 0.5874, 0.9037, 0.5828, 0.9012, 0.5822, 0.9141, 0.5899, 0.9163, 0.5828, 0.9012, 0.5874, 0.9037, 0.5824, 0.8924, 0.58, 0.8904, 0.5171, 0.852, 0.4867, 0.848, 0.4867, 0.8457, 0.5163, 0.8483, 0.5444, 0.8564, 0.5171, 0.852, 0.5163, 0.8483, 0.5394, 0.8566, 0.566, 0.8894, 0.5535, 0.8716, 0.5604, 0.8621, 0.5645, 0.8674, 0.5448, 0.9176, 0.565, 0.9225, 0.568, 0.9135, 0.5551, 0.9118, 0.9043, 0.5038, 0.9062, 0.5015, 0.9111, 0.4768, 0.9043, 0.5038, 0.9111, 0.4768, 0.9002, 0.4786, 0.8788, 0.5044, 0.9062, 0.5015, 0.8834, 0.499, 0.8971, 0.4757, 0.9111, 0.4768, 0.8609, 0.4626, 0.8541, 0.4777, 0.8531, 0.4788, 0.8499, 0.458, 0.8609, 0.4626, 0.8619, 0.4691, 0.8565, 0.4759, 0.8541, 0.4777, 0.9002, 0.4786, 0.867, 0.4792, 0.8788, 0.5044, 0.867, 0.4792, 0.849, 0.504, 0.8788, 0.5044, 0.849, 0.504, 0.867, 0.4792, 0.8531, 0.4788, 0.8412, 0.5026, 0.849, 0.504, 0.8531, 0.4788, 0.8541, 0.4777, 0.8834, 0.499, 0.872, 0.4739, 0.8971, 0.4757, 0.8834, 0.499, 0.8528, 0.4989, 0.872, 0.4739, 0.872, 0.4739, 0.8528, 0.4989, 0.8565, 0.4759, 0.8541, 0.4777, 0.8565, 0.4759, 0.8528, 0.4989, 0.8412, 0.5026, 0.5535, 0.8716, 0.566, 0.8894, 0.5339, 0.8794, 0.5531, 0.9538, 0.5716, 0.9348, 0.549, 0.947, 0.5531, 0.9538, 0.549, 0.947, 0.5216, 0.9494, 0.5303, 0.9617, 0.4867, 0.9671, 0.5303, 0.9617, 0.5216, 0.9494, 0.4867, 0.9509, 0.565, 0.9225, 0.549, 0.947, 0.5716, 0.9348, 0.565, 0.9225, 0.5455, 0.9251, 0.549, 0.947, 0.5632, 0.9239, 0.4867, 0.9256, 0.4867, 0.8965, 0.553, 0.8967, 0.553, 0.8967, 0.57, 0.9057, 0.5891, 0.9206, 0.5632, 0.9239, 0.5902, 0.9447, 0.5891, 0.9206, 0.5756, 0.9166, 0.5781, 0.9384, 0.561, 0.9561, 0.5632, 0.9239, 0.5891, 0.9206, 0.5902, 0.9447, 0.561, 0.9561, 0.4867, 0.9622, 0.4867, 0.9256, 0.5632, 0.9239, 0.553, 0.8967, 0.566, 0.8894, 0.57, 0.9057, 0.4867, 0.8965, 0.4867, 0.877, 0.5339, 0.8794, 0.553, 0.8967, 0.5781, 0.9384, 0.5756, 0.9166, 0.5716, 0.9348, 0.553, 0.8967, 0.5339, 0.8794, 0.566, 0.8894, 0.5389, 0.969, 0.5303, 0.9617, 0.4867, 0.9671, 0.4867, 0.9742, 0.5674, 0.9566, 0.5531, 0.9538, 0.5303, 0.9617, 0.5389, 0.969, 0.5781, 0.9384, 0.5716, 0.9348, 0.5531, 0.9538, 0.5674, 0.9566, 0.5389, 0.969, 0.5472, 0.9732, 0.5772, 0.9616, 0.5674, 0.9566, 0.5472, 0.9732, 0.5389, 0.969, 0.4867, 0.9742, 0.4867, 0.9807, 0.5472, 0.9732, 0.4867, 0.9807, 0.4867, 0.9622, 0.561, 0.9561, 0.5772, 0.9616, 0.5472, 0.9732, 0.561, 0.9561, 0.5902, 0.9447, 0.5772, 0.9616, 0.5902, 0.9447, 0.5781, 0.9384, 0.5674, 0.9566, 0.5592, 0.8803, 0.5575, 0.901, 0.5719, 0.9037, 0.5295, 0.8738, 0.5575, 0.901, 0.5592, 0.8803, 0.5592, 0.8803, 0.5719, 0.9037, 0.5736, 0.8869, 0.5592, 0.8803, 0.5694, 0.8717, 0.5364, 0.8577, 0.5736, 0.8869, 0.5694, 0.8717, 0.5592, 0.8803, 0.4974, 0.8933, 0.4867, 0.9038, 0.4988, 0.9028, 0.4867, 0.893, 0.4867, 0.9038, 0.4974, 0.8933, 0.4974, 0.8933, 0.4988, 0.9028, 0.5048, 0.8909, 0.5103, 0.87, 0.5295, 0.8738, 0.5329, 0.8657, 0.5133, 0.8622, 0.5133, 0.8622, 0.5329, 0.8657, 0.5364, 0.8577, 0.5163, 0.8522, 0.4867, 0.8678, 0.5103, 0.87, 0.5133, 0.8622, 0.4867, 0.862, 0.4867, 0.862, 0.5133, 0.8622, 0.5163, 0.8522, 0.4867, 0.8501, 0.5295, 0.8738, 0.5592, 0.8803, 0.5329, 0.8657, 0.5329, 0.8657, 0.5592, 0.8803, 0.5364, 0.8577, 0.6705, 0.8051, 0.6395, 0.7809, 0.5916, 0.7975, 0.5971, 0.8029, 0.8632, 0.5362, 0.8312, 0.5337, 0.7786, 0.6001, 0.8266, 0.605, 0.5339, 0.8794, 0.4867, 0.877, 0.4867, 0.8506, 0.5223, 0.8526, 0.8882, 0.538, 0.8904, 0.5385, 0.8647, 0.6114, 0.8525, 0.61, 0.8525, 0.61, 0.8238, 0.6023, 0.8649, 0.5354, 0.8882, 0.538, 0.562, 0.8209, 0.554, 0.8163, 0.5379, 0.8393, 0.5484, 0.8437, 0.5535, 0.8716, 0.5339, 0.8794, 0.5223, 0.8526, 0.5442, 0.8489, 0.8904, 0.5385, 0.8632, 0.5362, 0.8266, 0.605, 0.8647, 0.6114, 0.5584, 0.7923, 0.5769, 0.7667, 0.4867, 0.7684, 0.4867, 0.7865, 0.8348, 0.5334, 0.8649, 0.5354, 0.8238, 0.6023, 0.7851, 0.6015, 0.5326, 0.8115, 0.4867, 0.8072, 0.4867, 0.8319, 0.5172, 0.8354, 0.8312, 0.5337, 0.8216, 0.5341, 0.7529, 0.6011, 0.7786, 0.6001, 0.554, 0.8163, 0.5326, 0.8115, 0.5172, 0.8354, 0.5379, 0.8393, 0.8216, 0.5341, 0.8348, 0.5334, 0.7851, 0.6015, 0.7529, 0.6011, 0.7162, 0.08925, 0.6976, 0.09498, 0.7063, 0.1727, 0.7301, 0.1722, 0.7301, 0.1722, 0.7063, 0.1727, 0.6899, 0.2203, 0.7225, 0.2283, 0.7225, 0.2283, 0.7059, 0.2307, 0.7173, 0.173, 0.7301, 0.1722, 0.7301, 0.1722, 0.7173, 0.173, 0.7094, 0.08953, 0.7162, 0.08925, 0.7059, 0.2307, 0.6676, 0.2333, 0.6788, 0.1733, 0.7173, 0.173, 0.7173, 0.173, 0.6788, 0.1733, 0.6824, 0.08906, 0.7094, 0.08953, 0.6676, 0.2333, 0.6235, 0.2274, 0.6404, 0.1705, 0.6788, 0.1733, 0.6788, 0.1733, 0.6404, 0.1705, 0.6562, 0.08931, 0.6824, 0.08906, 0.6235, 0.2274, 0.6007, 0.2242, 0.6225, 0.169, 0.6404, 0.1705, 0.6404, 0.1705, 0.6225, 0.169, 0.6444, 0.08965, 0.6562, 0.08931, 0.6007, 0.2242, 0.6163, 0.2225, 0.6379, 0.1704, 0.6225, 0.169, 0.6225, 0.169, 0.6379, 0.1704, 0.6543, 0.09217, 0.6444, 0.08965, 0.6163, 0.2225, 0.6491, 0.2177, 0.6724, 0.1725, 0.6379, 0.1704, 0.6379, 0.1704, 0.6724, 0.1725, 0.6765, 0.09719, 0.6543, 0.09217, 0.6491, 0.2177, 0.6899, 0.2203, 0.7063, 0.1727, 0.6724, 0.1725, 0.6724, 0.1725, 0.7063, 0.1727, 0.6976, 0.09498, 0.6765, 0.09719, 0.5253, 0.8232, 0.4867, 0.8209, 0.4867, 0.7985, 0.5516, 0.8015, 0.5442, 0.8489, 0.5484, 0.8437, 0.5604, 0.8621, 0.5535, 0.8716, 0.5484, 0.8437, 0.5379, 0.8393, 0.5444, 0.8564, 0.5604, 0.8621, 0.5172, 0.8354, 0.4867, 0.8319, 0.4867, 0.848, 0.5171, 0.852, 0.5379, 0.8393, 0.5172, 0.8354, 0.5171, 0.852, 0.5444, 0.8564, 0.5442, 0.8489, 0.5223, 0.8526, 0.5253, 0.8232, 0.5594, 0.8229, 0.5223, 0.8526, 0.4867, 0.8506, 0.4867, 0.8209, 0.5253, 0.8232, 0.5971, 0.8029, 0.5916, 0.7975, 0.554, 0.8163, 0.562, 0.8209, 0.5584, 0.7923, 0.4867, 0.7865, 0.4867, 0.8072, 0.5326, 0.8115, 0.5516, 0.8015, 0.5922, 0.806, 0.5594, 0.8229, 0.5253, 0.8232, 0.8788, 0.5044, 0.849, 0.504, 0.8312, 0.5337, 0.8632, 0.5362, 0.5916, 0.7975, 0.5584, 0.7923, 0.5326, 0.8115, 0.554, 0.8163, 0.5922, 0.806, 0.5971, 0.8029, 0.562, 0.8209, 0.5594, 0.8229, 0.4956, 0.8885, 0.5016, 0.887, 0.4867, 0.8866, 0.5048, 0.8909, 0.5169, 0.8875, 0.5016, 0.887, 0.4956, 0.8885, 0.5016, 0.887, 0.5112, 0.8766, 0.4867, 0.877, 0.5169, 0.8875, 0.5112, 0.8766, 0.5016, 0.887, 0.5016, 0.887, 0.4867, 0.877, 0.4867, 0.8866, 0.5549, 0.5373, 0.524, 0.5908, 0.4867, 0.5923, 0.4863, 0.5299, 0.4923, 0.8891, 0.4956, 0.8885, 0.4867, 0.8866, 0.4974, 0.8933, 0.5048, 0.8909, 0.4956, 0.8885, 0.4923, 0.8891, 0.4867, 0.8891, 0.4923, 0.8891, 0.4867, 0.8866, 0.4867, 0.893, 0.4974, 0.8933, 0.4923, 0.8891, 0.4867, 0.8891, 0.5169, 0.9164, 0.4977, 0.9185, 0.5108, 0.9173, 0.5108, 0.9173, 0.4977, 0.9185, 0.5033, 0.9225, 0.5455, 0.9251, 0.565, 0.9225, 0.5445, 0.9189, 0.5445, 0.9189, 0.565, 0.9225, 0.5448, 0.9176, 0.5033, 0.9225, 0.5455, 0.9251, 0.5445, 0.9189, 0.5108, 0.9173, 0.5108, 0.9173, 0.5445, 0.9189, 0.5448, 0.9176, 0.5169, 0.9164])
me_darkseeker.materials.append(mat_material_001)
me_darkseeker.use_remesh_preserve_volume = False
me_darkseeker.use_remesh_preserve_attributes = False
me_darkseeker.use_mirror_vertex_groups = False
me_darkseeker.update()
arm_armature_002 = bpy.data.armatures.new('Armature.002')  # bones are not reproduced

# ---- objects
ob_zombiecollision = bpy.data.objects.new('ZombieCollision', me_cube)
ob_deaddarkseeker_002 = bpy.data.objects.new('DeadDarkSeeker.002', arm_armature_002)
ob_empty_001 = bpy.data.objects.new('Empty.001', None)
ob_deaddarkseekermesh = bpy.data.objects.new('DeadDarkSeekerMesh', me_darkseeker)
ob_empty = bpy.data.objects.new('Empty', None)

# ---- transforms, parenting, visibility, modifiers, constraints
ob_zombiecollision.location = (2.192, 0.04383, -0.03507)
ob_zombiecollision.hide_render = True
ob_zombiecollision.lineart.crease_threshold = 0.0
ob_deaddarkseeker_002.parent = ob_zombiecollision
ob_deaddarkseeker_002.matrix_parent_inverse = Matrix(((1.0, 0.0, 0.0, -2.192), (0.0, 1.0, 0.0, -0.04383), (0.0, 0.0, 1.0, 0.03507), (0.0, 0.0, 0.0, 1.0)))
ob_deaddarkseeker_002.location = (2.192, 0.04383, 0.8211)
ob_deaddarkseeker_002.rotation_euler = (0.0, 0.0, -3.142)
ob_deaddarkseeker_002.lock_rotations_4d = False
ob_deaddarkseeker_002.empty_display_type = 'ARROWS'
ob_deaddarkseeker_002.color = (0.0, 0.0, 0.0, 1.0)
ob_deaddarkseeker_002.lineart.crease_threshold = 0.0
ob_empty_001.parent = ob_deaddarkseeker_002
ob_empty_001.matrix_parent_inverse = Matrix(((0.926, -0.2215, 0.3058, -2.423), (0.197, 0.9743, 0.1092, -1.171), (-0.3221, -0.04083, 0.9458, -0.7622), (0.0, 0.0, 0.0, 1.0)))
ob_empty_001.location = (2.203, 0.4454, 1.575)
ob_empty_001.empty_image_offset = (0.0, 0.0)
ob_empty_001.lineart.crease_threshold = 0.0
ob_deaddarkseekermesh.parent = ob_deaddarkseeker_002
ob_deaddarkseekermesh.matrix_parent_inverse = Matrix(((-1.0, -1.51e-07, 0.0, 2.192), (1.509e-07, -1.0, 0.0, 0.04383), (0.0, 3.553e-15, 1.0, -0.8211), (0.0, 0.0, 0.0, 1.0)))
ob_deaddarkseekermesh.location = (2.191, 0.0, 0.3792)
ob_deaddarkseekermesh.lineart.crease_threshold = 0.0
_vg = ob_deaddarkseekermesh.vertex_groups.new(name='bacino')
_vg.add([20, 21, 22, 23, 24, 59, 60, 63, 64, 65, 72, 73, 106, 107, 108, 109, 110, 111, 112, 113, 114, 115, 116, 359, 360, 361, 362, 363, 364, 365, 400, 401, 404, 406, 407, 408, 409, 420, 421, 422, 423, 456, 457, 458, 459, 460, 461, 462, 463, 464, 465, 466, 467, 468, 469], 1.0, 'REPLACE')
_vg = ob_deaddarkseekermesh.vertex_groups.new(name='addome')
_vg.add([16, 17, 20, 21, 22, 23, 24, 25, 26, 52, 58, 59, 60, 61, 62, 63, 64, 65, 352, 353, 356, 359, 360, 361, 362, 363, 364, 365, 366, 367, 393, 399, 400, 401, 402, 403, 404, 405, 406, 407, 408, 409, 410], 1.0, 'REPLACE')
_vg = ob_deaddarkseekermesh.vertex_groups.new(name='schiena')
_vg.add([12, 13, 14, 15, 16, 17, 18, 19, 25, 26, 52, 53, 54, 55, 56, 57, 58, 61, 62, 66, 67, 68, 69, 70, 71, 324, 325, 326, 327, 328, 348, 349, 350, 351, 352, 353, 354, 355, 356, 357, 358, 366, 367, 393, 394, 395, 396, 397, 398, 399, 402, 403, 405, 410, 411, 412, 413, 414, 415, 416, 417, 418, 419, 696, 697, 698, 699, 700, 701, 702], 1.0, 'REPLACE')
_vg = ob_deaddarkseekermesh.vertex_groups.new(name='collo')
_vg.add([1, 4, 5, 8, 10, 66, 67, 68, 69, 71, 273, 274, 290, 291, 293, 324, 325, 326, 327, 328, 335, 336, 339, 340, 343, 345, 346, 412, 413, 414, 415, 416, 417, 419, 634, 635, 652, 653, 654, 656, 668, 696, 697, 698, 699, 700, 701, 702], 1.0, 'REPLACE')
_vg = ob_deaddarkseekermesh.vertex_groups.new(name='testa')
_vg.add([247, 248, 249, 250, 251, 252, 253, 254, 255, 256, 257, 258, 259, 260, 261, 262, 263, 264, 265, 266, 267, 268, 269, 270, 271, 272, 273, 274, 275, 276, 277, 278, 279, 280, 281, 282, 283, 284, 285, 286, 287, 288, 289, 290, 291, 293, 294, 295, 296, 297, 298, 299, 300, 301, 302, 303, 304, 305, 306, 307, 308, 329, 330, 331, 332, 333, 600, 601, 602, 603, 604, 605, 606, 607, 608, 609, 610, 611, 612, 613, 614, 615, 616, 617, 618, 619, 620, 621, 622, 623, 624, 625, 626, 627, 628, 629, 630, 631, 632, 633, 634, 635, 636, 637, 638, 639, 640, 641, 642, 643, 644, 645, 646, 647, 648, 649, 650, 651, 652, 653, 654, 656, 657, 658, 659, 660, 661, 662, 663, 664, 665, 666, 667, 668, 669, 670, 671, 672, 673, 674, 675, 676, 677, 678, 679, 680, 703, 704, 705, 706, 707, 708, 709], 1.0, 'REPLACE')
_vg = ob_deaddarkseekermesh.vertex_groups.new(name='bicipite_L')
_vg.add([357, 358, 367, 370, 371, 374, 375, 377, 379, 381, 382, 383, 384, 385, 386, 387, 388, 389, 390, 391, 392, 393, 394, 395, 396], 1.0, 'REPLACE')
_vg = ob_deaddarkseekermesh.vertex_groups.new(name='avambraccio_L')
_vg.add([334, 337, 338, 341, 342, 344, 347, 368, 369, 370, 371, 372, 373, 374, 375, 376, 377, 378, 379, 380, 381, 529, 530, 532, 537, 538, 549, 550, 655, 681, 682, 683, 684, 685, 686, 687], 1.0, 'REPLACE')
_vg = ob_deaddarkseekermesh.vertex_groups.new(name='mano_L')
_vg.add([521, 522, 523, 524, 525, 526, 527, 528, 529, 530, 531, 532, 533, 534, 535, 536, 537, 538, 539, 540, 541, 542, 543, 544, 545, 546, 547, 548, 549, 550, 551, 552, 553, 554, 555, 556, 557, 558, 559, 560, 561, 562, 563, 564, 565, 566, 567, 568, 569, 570, 571, 572, 573, 574, 575, 576, 577, 578, 579, 580, 581, 582, 583, 584, 585, 586, 587, 588, 589, 590, 591, 592, 593, 594, 595, 596, 597, 598, 599, 655], 1.0, 'REPLACE')
_vg = ob_deaddarkseekermesh.vertex_groups.new(name='bicipite_R')
_vg.add([18, 19, 26, 29, 30, 33, 34, 36, 38, 40, 41, 42, 43, 44, 45, 46, 47, 48, 49, 50, 51, 52, 53, 54, 55], 1.0, 'REPLACE')
_vg = ob_deaddarkseekermesh.vertex_groups.new(name='avambraccio_R')
_vg.add([0, 2, 3, 6, 7, 9, 11, 27, 28, 29, 30, 31, 32, 33, 34, 35, 36, 37, 38, 39, 40, 176, 177, 179, 184, 185, 196, 197, 292, 309, 310, 311, 312, 313, 314, 315], 1.0, 'REPLACE')
_vg = ob_deaddarkseekermesh.vertex_groups.new(name='mano_R')
_vg.add([168, 169, 170, 171, 172, 173, 174, 175, 176, 177, 178, 179, 180, 181, 182, 183, 184, 185, 186, 187, 188, 189, 190, 191, 192, 193, 194, 195, 196, 197, 198, 199, 200, 201, 202, 203, 204, 205, 206, 207, 208, 209, 210, 211, 212, 213, 214, 215, 216, 217, 218, 219, 220, 221, 222, 223, 224, 225, 226, 227, 228, 229, 230, 231, 232, 233, 234, 235, 236, 237, 238, 239, 240, 241, 242, 243, 244, 245, 246, 292], 1.0, 'REPLACE')
_vg = ob_deaddarkseekermesh.vertex_groups.new(name='gamba_L')
_vg.add([420, 422, 423, 440, 441, 442, 443, 444, 445, 446, 447, 448, 449, 450, 451, 452, 453, 454, 455, 456, 457, 458, 460, 461, 463, 464, 465, 466, 467, 468, 469, 470, 471, 472, 473, 474, 475, 484, 485, 486, 487, 488, 489, 490, 491], 1.0, 'REPLACE')
_vg = ob_deaddarkseekermesh.vertex_groups.new(name='polpaccio_L')
_vg.add([424, 425, 426, 427, 428, 429, 430, 431, 432, 433, 434, 435, 436, 437, 438, 439, 484, 485, 486, 487, 488, 489, 490, 491, 492, 493, 494, 495, 496, 497, 498, 499, 688, 689, 690, 691, 692, 693, 694, 695], 1.0, 'REPLACE')
_vg = ob_deaddarkseekermesh.vertex_groups.new(name='piede_L')
_vg.add([424, 427, 428, 430, 432, 434, 436, 438, 476, 477, 478, 479, 480, 481, 482, 483, 501, 503, 505, 507, 510, 511, 512, 513, 515, 516, 517, 518, 519, 520], 1.0, 'REPLACE')
_vg = ob_deaddarkseekermesh.vertex_groups.new(name='avampiede_L')
_vg.add([500, 501, 502, 503, 504, 505, 506, 507, 508, 509, 510, 513, 514], 1.0, 'REPLACE')
_vg = ob_deaddarkseekermesh.vertex_groups.new(name='gamba_R')
_vg.add([72, 73, 90, 91, 92, 93, 94, 95, 96, 97, 98, 99, 100, 101, 102, 103, 104, 105, 106, 107, 108, 109, 110, 111, 112, 113, 114, 115, 116, 117, 118, 119, 120, 121, 122, 131, 132, 133, 134, 135, 136, 137, 138, 463], 1.0, 'REPLACE')
_vg = ob_deaddarkseekermesh.vertex_groups.new(name='polpaccio_R')
_vg.add([74, 75, 76, 77, 78, 79, 80, 81, 82, 83, 84, 85, 86, 87, 88, 89, 131, 132, 133, 134, 135, 136, 137, 138, 139, 140, 141, 142, 143, 144, 145, 146, 316, 317, 318, 319, 320, 321, 322, 323], 1.0, 'REPLACE')
_vg = ob_deaddarkseekermesh.vertex_groups.new(name='piede_R')
_vg.add([74, 77, 78, 80, 82, 84, 86, 88, 123, 124, 125, 126, 127, 128, 129, 130, 148, 150, 152, 154, 157, 158, 159, 160, 162, 163, 164, 165, 166, 167], 1.0, 'REPLACE')
_vg = ob_deaddarkseekermesh.vertex_groups.new(name='avampiede_R')
_vg.add([147, 148, 149, 150, 151, 152, 153, 154, 155, 156, 157, 160, 161], 1.0, 'REPLACE')
_m = ob_deaddarkseekermesh.modifiers.new('Armature', 'ARMATURE')
_m.object = ob_deaddarkseeker_002
ob_empty.parent = ob_zombiecollision
ob_empty.matrix_parent_inverse = Matrix(((1.0, 0.0, 0.0, -2.192), (0.0, 1.0, 0.0, -0.04383), (0.0, 0.0, 1.0, 0.03507), (0.0, 0.0, 0.0, 1.0)))
ob_empty.location = (2.164, 0.1223, 1.865)
ob_empty.empty_display_type = 'CONE'
ob_empty.empty_image_offset = (0.0, 0.0)
ob_empty.lineart.crease_threshold = 0.0

# ---- collection membership
col_collection_1.objects.link(ob_zombiecollision)
col_collection_1.objects.link(ob_deaddarkseeker_002)
col_collection_1.objects.link(ob_empty_001)
col_collection_1.objects.link(ob_deaddarkseekermesh)
col_collection_1.objects.link(ob_empty)

# ---- scene / render settings (as saved in the file)
scene.frame_start = 1; scene.frame_end = 250; scene.frame_set(0)
scene.render.engine = 'BLENDER_EEVEE_NEXT'
scene.render.image_settings.compression = 90
scene.render.resolution_percentage = 50
scene.render.dither_intensity = 0.0
scene.cycles.use_denoising = False
scene.cycles.samples = 10
scene.cycles.sampling_pattern = 'TABULATED_SOBOL'
scene.cycles.light_sampling_threshold = 0.0
scene.cycles.use_adaptive_sampling = False
scene.cycles.use_light_tree = False
scene.cycles.blur_glossy = 0.0
scene.cycles.volume_bounces = 1
scene.cycles.pixel_filter_type = 'GAUSSIAN'
scene.cycles.sample_clamp_indirect = 0.0
scene.view_settings.view_transform = 'Standard'
bpy.context.view_layer.update()

# ---- added for rendering (the .blend has no active camera and no usable light): camera, sun
cam_auto = bpy.data.cameras.new('AutoCamera')
cam_auto.lens = 50.0
cam_auto.sensor_width = 36.0
cam_auto.clip_end = 1000.0
ob_auto_camera = bpy.data.objects.new('AutoCamera', cam_auto)
scene.collection.objects.link(ob_auto_camera)
ob_auto_camera.location = (4.26173, -2.40955, 2.71597)
ob_auto_camera.rotation_euler = (1.09748, -7.21219e-08, 0.694738)
scene.camera = ob_auto_camera
light_auto_sun = bpy.data.lights.new('AutoSun', 'SUN')
light_auto_sun.energy = 3.0
light_auto_sun.angle = 0.0523599
ob_auto_sun = bpy.data.objects.new('AutoSun', light_auto_sun)
scene.collection.objects.link(ob_auto_sun)
ob_auto_sun.rotation_euler = (0.872665, 0.174533, 0.523599)
bpy.context.view_layer.update()
